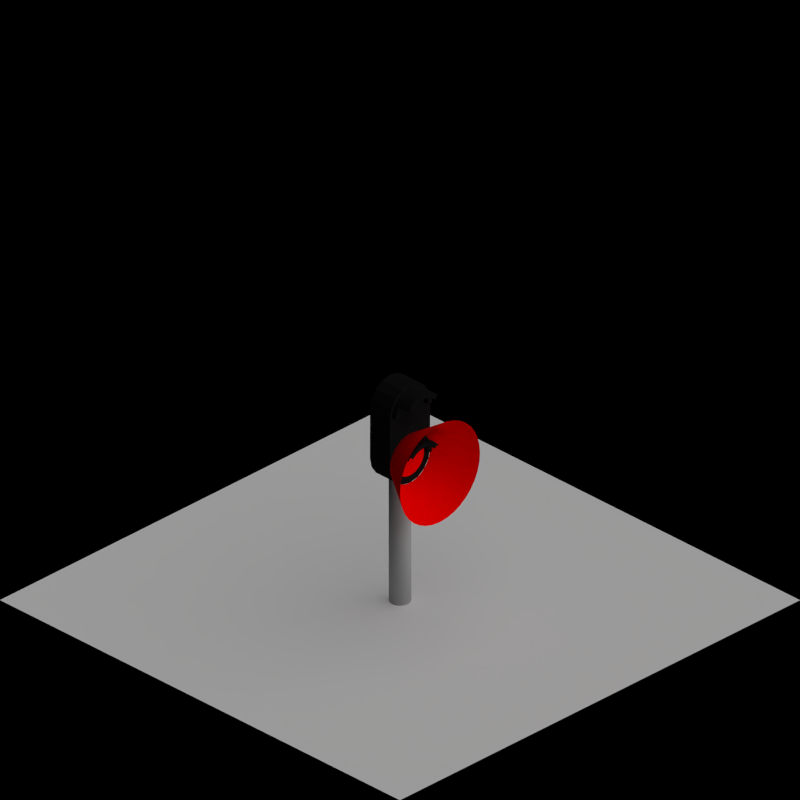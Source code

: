 # Source: electric_lr.blend  (saved by Blender 2.63.0; exported with 4.5.12 LTS)
import bpy
from mathutils import Matrix  # noqa: F401  (used for matrix-valued properties, if any)

bpy.ops.wm.read_factory_settings(use_empty=True)
scene = bpy.context.scene
scene.name = 'Scene'

# ---- collections
col_collection_1 = bpy.data.collections.new('Collection 1'); scene.collection.children.link(col_collection_1)
col_collection_2 = bpy.data.collections.new('Collection 2'); scene.collection.children.link(col_collection_2)

# ---- materials (node trees are filled in below, after node groups)
mat_special_shadowonly = bpy.data.materials.new('Special_ShadowOnly')
mat_paint_black = bpy.data.materials.new('Paint_Black')
mat_paint_black.alpha_threshold = 0.0
mat_paint_black.use_transparent_shadow = False
mat_paint_black.diffuse_color = (0.008075, 0.008075, 0.008075, 1.0)
mat_paint_black.roughness = 0.5
mat_paint_black.line_color = (0.0, 0.0, 0.0, 1.0)
mat_shadeless_red = bpy.data.materials.new('Shadeless_Red')
mat_shadeless_red.alpha_threshold = 0.0
mat_shadeless_red.use_transparent_shadow = False
mat_shadeless_red.diffuse_color = (1.0, 0.0, 0.0, 1.0)
mat_shadeless_red.roughness = 0.5
mat_shadeless_red.line_color = (0.0, 0.0, 0.0, 1.0)
mat_glow_red = bpy.data.materials.new('Glow_Red')
mat_glow_red.alpha_threshold = 0.0
mat_glow_red.use_transparent_shadow = False
mat_glow_red.diffuse_color = (1.0, 0.0, 0.0, 1.0)
mat_glow_red.roughness = 0.5
mat_glow_red.line_color = (0.0, 0.0, 0.0, 0.2)
mat_shadeless_green = bpy.data.materials.new('Shadeless_Green')
mat_shadeless_green.alpha_threshold = 0.0
mat_shadeless_green.use_transparent_shadow = False
mat_shadeless_green.diffuse_color = (0.0, 1.0, 0.0, 1.0)
mat_shadeless_green.roughness = 0.5
mat_shadeless_green.line_color = (0.0, 0.0, 0.0, 1.0)
mat_glow_green = bpy.data.materials.new('Glow_Green')
mat_glow_green.alpha_threshold = 0.0
mat_glow_green.use_transparent_shadow = False
mat_glow_green.diffuse_color = (0.0, 1.0, 0.0, 1.0)
mat_glow_green.roughness = 0.5
mat_glow_green.line_color = (0.0, 0.0, 0.0, 0.2)
mat_rail_steelshiny = bpy.data.materials.new('Rail_SteelShiny')
mat_rail_steelshiny.alpha_threshold = 0.0
mat_rail_steelshiny.use_transparent_shadow = False
mat_rail_steelshiny.diffuse_color = (0.402, 0.402, 0.402, 1.0)
mat_rail_steelshiny.roughness = 0.5
mat_rail_steelshiny.line_color = (0.0, 0.0, 0.0, 1.0)
mat_paint_graymid = bpy.data.materials.new('Paint_GrayMid')
mat_paint_graymid.alpha_threshold = 0.0
mat_paint_graymid.use_transparent_shadow = False
mat_paint_graymid.diffuse_color = (0.5, 0.5, 0.5, 1.0)
mat_paint_graymid.roughness = 0.5
mat_paint_graymid.line_color = (0.0, 0.0, 0.0, 1.0)
mat_paint_red = bpy.data.materials.new('Paint_Red')
mat_paint_red.alpha_threshold = 0.0
mat_paint_red.use_transparent_shadow = False
mat_paint_red.diffuse_color = (1.0, 0.0, 0.0, 1.0)
mat_paint_red.roughness = 0.5
mat_paint_red.line_color = (0.0, 0.0, 0.0, 1.0)
mat_paint_white = bpy.data.materials.new('Paint_White')
mat_paint_white.alpha_threshold = 0.0
mat_paint_white.use_transparent_shadow = False
mat_paint_white.diffuse_color = (1.0, 1.0, 1.0, 1.0)
mat_paint_white.roughness = 0.5
mat_paint_white.line_color = (0.0, 0.0, 0.0, 1.0)
mat_paint_yellow = bpy.data.materials.new('Paint_Yellow')
mat_paint_yellow.alpha_threshold = 0.0
mat_paint_yellow.use_transparent_shadow = False
mat_paint_yellow.diffuse_color = (1.0, 1.0, 0.0, 1.0)
mat_paint_yellow.roughness = 0.5
mat_paint_yellow.line_color = (0.0, 0.0, 0.0, 1.0)

# ---- material node trees

# ---- world
world_world = bpy.data.worlds.new('World'); scene.world = world_world
world_world.color = (0.0, 0.0, 0.0)
world_world.use_sun_shadow = False
world_world.sun_shadow_jitter_overblur = 0.0
world_world.cycles.sampling_method = 'MANUAL'
world_world.cycles.sample_map_resolution = 256
world_world.light_settings.ao_factor = 0.5

# ---- cameras
cam_camera = bpy.data.cameras.new('Camera')
cam_camera.type = 'ORTHO'
cam_camera.clip_end = 100.0
cam_camera.lens = 35.0
cam_camera.sensor_width = 32.0
cam_camera.sensor_height = 18.0
cam_camera.ortho_scale = 2.828
cam_camera.dof.focus_distance = 0.0
cam_camera.dof.aperture_fstop = 128.0

# ---- lights
light_lamp = bpy.data.lights.new('Lamp', 'SUN')
light_lamp.transmission_factor = 0.0
light_lamp.cutoff_distance = 30.0
light_lamp.use_shadow = False
light_lamp.angle = 1.571
light_lamp.energy = 1.0
light_lamp.shadow_buffer_clip_start = 1.001
light_lamp.shadow_soft_size = 1.0
light_lamp.shadow_cascade_max_distance = 1000.0
light_lamp.cycles.use_multiple_importance_sampling = False
light_lamp_001 = bpy.data.lights.new('Lamp.001', 'SUN')
light_lamp_001.transmission_factor = 0.0
light_lamp_001.cutoff_distance = 30.0
light_lamp_001.angle = 1.571
light_lamp_001.energy = 1.0
light_lamp_001.shadow_buffer_clip_start = 1.001
light_lamp_001.shadow_soft_size = 1.0
light_lamp_001.shadow_cascade_max_distance = 1000.0
light_lamp_001.cycles.use_multiple_importance_sampling = False

# ---- meshes
me_plane_002 = bpy.data.meshes.new('Plane.002')
me_plane_002.from_pydata([(1.0, -1.0, 0.0), (-1.0, -1.0, 0.0), (1.0, 1.0, 0.0), (-1.0, 1.0, 0.0)], [], [(2, 3, 1, 0)])
me_plane_002.materials.append(mat_special_shadowonly)
me_plane_002.use_remesh_preserve_volume = False
me_plane_002.use_remesh_preserve_attributes = False
me_plane_002.use_mirror_vertex_groups = False
me_plane_002.update()
me_plane_004 = bpy.data.meshes.new('Plane.004')
me_plane_004.from_pydata([(-0.07, 0.05, 2.98e-08), (-0.09, 0.05, 2.98e-08), (-0.07, 0.07, 2.98e-08), (-0.09, 0.07, 2.98e-08), (-0.06894, 0.05, 0.01216), (-0.08863, 0.05, 0.01563), (-0.06894, 0.07, 0.01216), (-0.08863, 0.07, 0.01563), (-0.06578, 0.05, 0.02394), (-0.08457, 0.05, 0.03078), (-0.06578, 0.07, 0.02394), (-0.08457, 0.07, 0.03078), (-0.06062, 0.05, 0.035), (-0.07794, 0.05, 0.045), (-0.06062, 0.07, 0.035), (-0.07794, 0.07, 0.045), (-0.05362, 0.05, 0.045), (-0.06894, 0.05, 0.05785), (-0.05362, 0.07, 0.045), (-0.06894, 0.07, 0.05785), (-0.045, 0.05, 0.05362), (-0.05785, 0.05, 0.06894), (-0.045, 0.07, 0.05362), (-0.05785, 0.07, 0.06894), (-0.035, 0.05, 0.06062), (-0.045, 0.05, 0.07794), (-0.035, 0.07, 0.06062), (-0.045, 0.07, 0.07794), (-0.02394, 0.05, 0.06578), (-0.03078, 0.05, 0.08457), (-0.02394, 0.07, 0.06578), (-0.03078, 0.07, 0.08457), (-0.01563, 0.05, 0.08863), (-0.01216, 0.07, 0.06894), (-0.01563, 0.07, 0.08863), (-7.451e-09, 0.05, 0.09), (2.98e-08, 0.07, 0.07), (-2.608e-08, 0.07, 0.09), (0.01216, 0.05, 0.06894), (0.01563, 0.05, 0.08863), (0.01216, 0.07, 0.06894), (0.01563, 0.07, 0.08863), (0.02394, 0.05, 0.06578), (0.03078, 0.05, 0.08457), (0.02394, 0.07, 0.06578), (0.03078, 0.07, 0.08457), (0.035, 0.05, 0.06062), (0.045, 0.05, 0.07794), (0.035, 0.07, 0.06062), (0.045, 0.07, 0.07794), (0.045, 0.05, 0.05362), (0.05785, 0.05, 0.06894), (0.045, 0.07, 0.05362), (0.05785, 0.07, 0.06894), (0.05362, 0.05, 0.045), (0.06894, 0.05, 0.05785), (0.05362, 0.07, 0.045), (0.06894, 0.07, 0.05785), (0.06062, 0.05, 0.035), (0.07794, 0.05, 0.045), (0.06062, 0.07, 0.035), (0.07794, 0.07, 0.045), (0.08457, 0.05, 0.03078), (0.06578, 0.07, 0.02394), (0.08457, 0.07, 0.03078), (0.08863, 0.05, 0.01563), (0.06894, 0.07, 0.01216), (0.08863, 0.07, 0.01563), (0.07, 0.05, -5.96e-08), (0.09, 0.05, 2.98e-08), (0.07, 0.07, -2.98e-08), (0.09, 0.07, 2.98e-08), (-0.07794, 0.12, 0.045), (-0.05362, 0.12, 0.045), (-0.06894, 0.12, 0.05785), (-0.045, 0.12, 0.05362), (-0.05785, 0.12, 0.06894), (-0.035, 0.12, 0.06062), (-0.045, 0.12, 0.07794), (-0.02394, 0.12, 0.06578), (-0.03078, 0.12, 0.08457), (-0.01216, 0.12, 0.06894), (-0.01563, 0.12, 0.08863), (2.98e-08, 0.12, 0.07), (-2.608e-08, 0.12, 0.09), (0.01216, 0.12, 0.06894), (0.01563, 0.12, 0.08863), (0.02394, 0.12, 0.06578), (0.03078, 0.12, 0.08457), (0.035, 0.12, 0.06062), (0.045, 0.12, 0.07794), (0.045, 0.12, 0.05362), (0.05785, 0.12, 0.06894), (0.05362, 0.12, 0.045), (0.06894, 0.12, 0.05785), (0.07794, 0.12, 0.045), (0.06578, 0.05, 0.02394), (0.06894, 0.05, 0.01216), (0.06894, 0.05, -0.01216), (0.06578, 0.05, -0.02394), (0.06062, 0.05, -0.035), (0.05362, 0.05, -0.045), (0.045, 0.05, -0.05362), (0.035, 0.05, -0.06062), (0.02394, 0.05, -0.06578), (0.01216, 0.05, -0.06894), (-6.24e-08, 0.05, -0.07), (-0.01216, 0.05, -0.06894), (-0.02394, 0.05, -0.06578), (-7.17e-08, 0.07, 0.0), (-0.035, 0.05, -0.06062), (-0.045, 0.05, -0.05362), (-0.05362, 0.05, -0.04499), (-0.06062, 0.05, -0.035), (-0.06578, 0.05, -0.02394), (-0.06894, 0.05, -0.01216), (-0.01216, 0.05, 0.06894), (1.229e-07, 0.05, 0.07)], [], [(2, 0, 1, 3), (6, 7, 11, 10), (2, 3, 7, 6), (3, 1, 5, 7), (0, 2, 6, 4), (4, 5, 1, 0), (12, 13, 9, 8), (7, 5, 9, 11), (4, 6, 10, 8), (8, 9, 5, 4), (12, 14, 18, 16), (10, 11, 15, 14), (11, 9, 13, 15), (8, 10, 14, 12), (19, 17, 21, 23), (16, 17, 13, 12), (14, 15, 19, 18), (15, 13, 17, 19), (23, 21, 25, 27), (16, 18, 22, 20), (20, 21, 17, 16), (37, 41, 86, 84), (30, 26, 77, 79), (20, 22, 26, 24), (24, 25, 21, 20), (33, 30, 79, 81), (27, 25, 29, 31), (24, 26, 30, 28), (28, 29, 25, 24), (81, 83, 36, 33), (31, 29, 32, 34), (76, 74, 19, 23), (34, 32, 35, 37), (41, 39, 43, 45), (27, 31, 80, 78), (37, 35, 39, 41), (57, 61, 95, 94), (38, 40, 44, 42), (42, 43, 39, 38), (48, 44, 87, 89), (31, 34, 82, 80), (45, 43, 47, 49), (42, 44, 48, 46), (46, 47, 43, 42), (54, 55, 51, 50), (49, 47, 51, 53), (46, 48, 52, 50), (50, 51, 47, 46), (54, 56, 60, 58), (15, 19, 74, 72), (53, 51, 55, 57), (50, 52, 56, 54), (61, 59, 62, 64), (58, 59, 55, 54), (56, 57, 61, 60), (57, 55, 59, 61), (64, 62, 65, 67), (60, 61, 64, 63), (66, 67, 71, 70), (63, 64, 67, 66), (70, 71, 69, 68), (67, 65, 69, 71), (73, 74, 76, 75), (77, 78, 80, 79), (75, 76, 78, 77), (79, 80, 82, 81), (81, 82, 84, 83), (83, 84, 86, 85), (87, 88, 90, 89), (85, 86, 88, 87), (89, 90, 92, 91), (91, 92, 94, 93), (53, 57, 94, 92), (93, 94, 57, 56), (73, 75, 22, 18), (49, 53, 92, 90), (88, 86, 41, 45), (56, 52, 91, 93), (52, 48, 89, 91), (85, 87, 44, 40), (78, 76, 23, 27), (83, 85, 40, 36), (34, 37, 84, 82), (18, 19, 74, 73), (45, 49, 90, 88), (75, 77, 26, 22), (116, 32, 29, 28), (116, 33, 36, 117), (28, 30, 33, 116), (117, 36, 40, 38), (117, 35, 32, 116), (38, 39, 35, 117), (58, 60, 63, 96), (96, 62, 59, 58), (96, 63, 66, 97), (97, 65, 62, 96), (97, 66, 70, 68), (68, 69, 65, 97), (117, 109, 38), (38, 109, 42), (42, 109, 46), (46, 109, 50), (50, 109, 54), (54, 109, 58), (58, 109, 96), (96, 109, 97), (97, 109, 68), (68, 109, 98), (98, 109, 99), (99, 109, 100), (100, 109, 101), (101, 109, 102), (102, 109, 103), (103, 109, 104), (104, 109, 105), (105, 109, 106), (106, 109, 107), (107, 109, 108), (108, 109, 110), (110, 109, 111), (111, 109, 112), (112, 109, 113), (113, 109, 114), (114, 109, 115), (115, 109, 0), (0, 109, 4), (4, 109, 8), (8, 109, 12), (12, 109, 16), (16, 109, 20), (20, 109, 24), (24, 109, 28), (28, 109, 116), (116, 109, 117)])
me_plane_004.materials.append(mat_paint_black)
me_plane_004.use_remesh_preserve_volume = False
me_plane_004.use_remesh_preserve_attributes = False
me_plane_004.use_mirror_vertex_groups = False
me_plane_004.update()
me_cube_008 = bpy.data.meshes.new('Cube.008')
me_cube_008.from_pydata([(0.0996, -0.05, 0.0003631), (0.0996, 0.05, 0.0003632), (-0.1004, 0.05, 0.0003632), (-0.1004, -0.05, 0.0003632), (0.0996, -0.05, -0.09964), (0.0996, 0.05, -0.09964), (-0.1004, 0.05, -0.09964), (-0.1004, -0.05, -0.09964), (-0.0003964, 0.05, -0.09964), (-0.0003964, -0.05, -0.09964), (-0.0003964, -0.05, 0.0003631), (0.09199, -0.05, 0.03863), (0.09199, 0.05, 0.03863), (0.07031, -0.05, 0.07107), (0.07031, 0.05, 0.07107), (-0.0003963, 0.05, 0.0003632), (0.03787, -0.05, 0.09275), (0.03787, 0.05, 0.09275), (-0.0003963, -0.05, 0.1004), (-0.0003963, 0.05, 0.1004), (-0.03866, -0.05, 0.09275), (-0.03866, 0.05, 0.09275), (-0.07111, -0.05, 0.07107), (-0.07111, 0.05, 0.07107), (-0.09278, -0.05, 0.03863), (-0.09278, 0.05, 0.03863)], [], [(7, 6, 8, 9), (12, 11, 0, 1), (7, 9, 10, 3), (9, 8, 5, 4), (9, 4, 0, 10), (6, 7, 3, 2), (4, 5, 1, 0), (14, 13, 11, 12), (17, 16, 13, 14), (19, 18, 16, 17), (21, 20, 18, 19), (25, 24, 22, 23), (23, 22, 20, 21), (15, 12, 1), (5, 8, 15, 1), (8, 6, 2, 15), (10, 0, 11), (15, 14, 12), (10, 11, 13), (10, 16, 18), (15, 17, 14), (10, 13, 16), (15, 21, 19), (15, 19, 17), (15, 23, 21), (10, 18, 20), (10, 20, 22), (15, 25, 23), (10, 22, 24), (2, 3, 24, 25), (15, 2, 25), (10, 24, 3)])
me_cube_008.materials.append(mat_paint_black)
me_cube_008.use_remesh_preserve_volume = False
me_cube_008.use_remesh_preserve_attributes = False
me_cube_008.use_mirror_vertex_groups = False
me_cube_008.update()
me_cube_009 = bpy.data.meshes.new('Cube.009')
me_cube_009.from_pydata([(-0.1, -0.05, 0.0), (-0.1, 0.05, 0.0), (-0.1, -0.05, 0.1), (-0.1, 0.05, 0.1), (0.1, 0.05, 0.1), (0.1, -0.05, 0.1), (0.0, 0.05, 0.1), (0.0, -0.05, 0.1), (-0.09239, -0.05, -0.03827), (-0.09239, 0.05, -0.03827), (-0.07071, -0.05, -0.07071), (-0.07071, 0.05, -0.07071), (-0.03827, -0.05, -0.09239), (-0.03827, 0.05, -0.09239), (-9.313e-08, -0.05, -0.1), (-7.078e-08, 0.05, -0.1), (0.03827, -0.05, -0.09239), (0.03827, 0.05, -0.09239), (0.07071, -0.05, -0.07071), (0.07071, 0.05, -0.07071), (-9.05e-08, -0.05, -1.192e-07), (0.09239, -0.05, -0.03827), (0.09239, 0.05, -0.03827), (0.1, -0.05, -1.192e-07), (0.1, 0.05, -5.96e-08), (-4.221e-08, 0.05, -1.192e-07)], [], [(2, 3, 1, 0), (7, 6, 3, 2), (9, 8, 0, 1), (5, 4, 6, 7), (11, 10, 8, 9), (13, 12, 10, 11), (15, 14, 12, 13), (17, 16, 14, 15), (22, 21, 18, 19), (19, 18, 16, 17), (24, 23, 21, 22), (6, 4, 24, 25), (4, 5, 23, 24), (7, 2, 0, 20), (3, 6, 25, 1), (5, 7, 20, 23), (25, 9, 1), (20, 0, 8), (25, 11, 9), (20, 8, 10), (20, 12, 14), (25, 13, 11), (20, 10, 12), (25, 17, 15), (25, 15, 13), (25, 19, 17), (20, 14, 16), (20, 16, 18), (25, 22, 19), (20, 18, 21), (25, 24, 22), (20, 21, 23)])
me_cube_009.materials.append(mat_paint_black)
me_cube_009.use_remesh_preserve_volume = False
me_cube_009.use_remesh_preserve_attributes = False
me_cube_009.use_mirror_vertex_groups = False
me_cube_009.update()
me_plane_006 = bpy.data.meshes.new('Plane.006')
me_plane_006.from_pydata([(-0.07, 0.05, 2.98e-08), (-0.09, 0.05, 2.98e-08), (-0.07, 0.07, 2.98e-08), (-0.09, 0.07, 2.98e-08), (-0.06894, 0.05, 0.01216), (-0.08863, 0.05, 0.01563), (-0.06894, 0.07, 0.01216), (-0.08863, 0.07, 0.01563), (-0.06578, 0.05, 0.02394), (-0.08457, 0.05, 0.03078), (-0.06578, 0.07, 0.02394), (-0.08457, 0.07, 0.03078), (-0.06062, 0.05, 0.035), (-0.07794, 0.05, 0.045), (-0.06062, 0.07, 0.035), (-0.07794, 0.07, 0.045), (-0.05362, 0.05, 0.045), (-0.06894, 0.05, 0.05785), (-0.05362, 0.07, 0.045), (-0.06894, 0.07, 0.05785), (-0.045, 0.05, 0.05362), (-0.05785, 0.05, 0.06894), (-0.045, 0.07, 0.05362), (-0.05785, 0.07, 0.06894), (-0.035, 0.05, 0.06062), (-0.045, 0.05, 0.07794), (-0.035, 0.07, 0.06062), (-0.045, 0.07, 0.07794), (-0.02394, 0.05, 0.06578), (-0.03078, 0.05, 0.08457), (-0.02394, 0.07, 0.06578), (-0.03078, 0.07, 0.08457), (-0.01563, 0.05, 0.08863), (-0.01216, 0.07, 0.06894), (-0.01563, 0.07, 0.08863), (-7.451e-09, 0.05, 0.09), (2.98e-08, 0.07, 0.07), (-2.608e-08, 0.07, 0.09), (0.01216, 0.05, 0.06894), (0.01563, 0.05, 0.08863), (0.01216, 0.07, 0.06894), (0.01563, 0.07, 0.08863), (0.02394, 0.05, 0.06578), (0.03078, 0.05, 0.08457), (0.02394, 0.07, 0.06578), (0.03078, 0.07, 0.08457), (0.035, 0.05, 0.06062), (0.045, 0.05, 0.07794), (0.035, 0.07, 0.06062), (0.045, 0.07, 0.07794), (0.045, 0.05, 0.05362), (0.05785, 0.05, 0.06894), (0.045, 0.07, 0.05362), (0.05785, 0.07, 0.06894), (0.05362, 0.05, 0.045), (0.06894, 0.05, 0.05785), (0.05362, 0.07, 0.045), (0.06894, 0.07, 0.05785), (0.06062, 0.05, 0.035), (0.07794, 0.05, 0.045), (0.06062, 0.07, 0.035), (0.07794, 0.07, 0.045), (0.08457, 0.05, 0.03078), (0.06578, 0.07, 0.02394), (0.08457, 0.07, 0.03078), (0.08863, 0.05, 0.01563), (0.06894, 0.07, 0.01216), (0.08863, 0.07, 0.01563), (0.07, 0.05, -5.96e-08), (0.09, 0.05, 2.98e-08), (0.07, 0.07, -2.98e-08), (0.09, 0.07, 2.98e-08), (-0.07794, 0.12, 0.045), (-0.05362, 0.12, 0.045), (-0.06894, 0.12, 0.05785), (-0.045, 0.12, 0.05362), (-0.05785, 0.12, 0.06894), (-0.035, 0.12, 0.06062), (-0.045, 0.12, 0.07794), (-0.02394, 0.12, 0.06578), (-0.03078, 0.12, 0.08457), (-0.01216, 0.12, 0.06894), (-0.01563, 0.12, 0.08863), (2.98e-08, 0.12, 0.07), (-2.608e-08, 0.12, 0.09), (0.01216, 0.12, 0.06894), (0.01563, 0.12, 0.08863), (0.02394, 0.12, 0.06578), (0.03078, 0.12, 0.08457), (0.035, 0.12, 0.06062), (0.045, 0.12, 0.07794), (0.045, 0.12, 0.05362), (0.05785, 0.12, 0.06894), (0.05362, 0.12, 0.045), (0.06894, 0.12, 0.05785), (0.07794, 0.12, 0.045), (0.06578, 0.05, 0.02394), (0.06894, 0.05, 0.01216), (0.06894, 0.05, -0.01216), (0.06578, 0.05, -0.02394), (0.06062, 0.05, -0.035), (0.05362, 0.05, -0.045), (0.045, 0.05, -0.05362), (0.035, 0.05, -0.06062), (0.02394, 0.05, -0.06578), (0.01216, 0.05, -0.06894), (-6.24e-08, 0.05, -0.07), (-0.01216, 0.05, -0.06894), (-0.02394, 0.05, -0.06578), (-7.17e-08, 0.07, 0.0), (-0.035, 0.05, -0.06062), (-0.045, 0.05, -0.05362), (-0.05362, 0.05, -0.04499), (-0.06062, 0.05, -0.035), (-0.06578, 0.05, -0.02394), (-0.06894, 0.05, -0.01216), (-0.01216, 0.05, 0.06894), (1.229e-07, 0.05, 0.07), (0.09848, 0.05, -0.01736), (0.197, 0.2, -0.03473), (0.09397, 0.05, -0.0342), (0.1879, 0.2, -0.0684), (0.0866, 0.05, -0.05), (0.1732, 0.2, -0.1), (0.0766, 0.05, -0.06428), (0.1532, 0.2, -0.1286), (0.06428, 0.05, -0.0766), (0.1286, 0.2, -0.1532), (0.05, 0.05, -0.0866), (0.1, 0.2, -0.1732), (0.0342, 0.05, -0.09397), (0.0684, 0.2, -0.1879), (0.01736, 0.05, -0.09848), (0.03473, 0.2, -0.197), (-4.098e-08, 0.05, -0.1), (-3.725e-08, 0.2, -0.2), (-0.01736, 0.05, -0.09848), (-0.03473, 0.2, -0.197), (-0.0342, 0.05, -0.09397), (-0.0684, 0.2, -0.1879), (-0.05, 0.05, -0.0866), (-0.1, 0.2, -0.1732), (-0.06428, 0.05, -0.0766), (-0.1286, 0.2, -0.1532), (-0.0766, 0.05, -0.06428), (-0.1532, 0.2, -0.1286), (-0.0866, 0.05, -0.05), (-0.1732, 0.2, -0.1), (-0.09397, 0.05, -0.0342), (-0.1879, 0.2, -0.0684), (-0.09848, 0.05, -0.01736), (-0.197, 0.2, -0.03473), (-0.1, 0.05, 8.941e-08), (-0.2, 0.2, 8.941e-08), (-0.09848, 0.05, 0.01736), (-0.197, 0.2, 0.03473), (-0.09397, 0.05, 0.0342), (-0.1879, 0.2, 0.0684), (-0.0866, 0.05, 0.05), (-0.1732, 0.2, 0.1), (-0.0766, 0.05, 0.06428), (-0.1532, 0.2, 0.1286), (-0.06428, 0.05, 0.0766), (-0.1286, 0.2, 0.1532), (-0.05, 0.05, 0.0866), (-0.1, 0.2, 0.1732), (-0.0342, 0.05, 0.09397), (-0.0684, 0.2, 0.1879), (-0.01736, 0.05, 0.09848), (-0.03473, 0.2, 0.197), (6.333e-08, 0.05, 0.1), (1.229e-07, 0.2, 0.2), (0.01736, 0.05, 0.09848), (0.03473, 0.2, 0.197), (0.0342, 0.05, 0.09397), (0.0684, 0.2, 0.1879), (0.05, 0.05, 0.0866), (0.1, 0.2, 0.1732), (0.06428, 0.05, 0.0766), (0.1286, 0.2, 0.1532), (0.0766, 0.05, 0.06428), (0.1532, 0.2, 0.1286), (0.0866, 0.05, 0.05), (0.1732, 0.2, 0.1), (0.09397, 0.05, 0.0342), (0.1879, 0.2, 0.0684), (0.09848, 0.05, 0.01736), (0.197, 0.2, 0.03473), (0.1, 0.05, -5.96e-08), (0.2, 0.2, -8.941e-08)], [], [(2, 0, 1, 3), (6, 7, 11, 10), (2, 3, 7, 6), (3, 1, 5, 7), (0, 2, 6, 4), (4, 5, 1, 0), (12, 13, 9, 8), (7, 5, 9, 11), (4, 6, 10, 8), (8, 9, 5, 4), (12, 14, 18, 16), (10, 11, 15, 14), (11, 9, 13, 15), (8, 10, 14, 12), (19, 17, 21, 23), (16, 17, 13, 12), (14, 15, 19, 18), (15, 13, 17, 19), (23, 21, 25, 27), (16, 18, 22, 20), (20, 21, 17, 16), (37, 41, 86, 84), (30, 26, 77, 79), (20, 22, 26, 24), (24, 25, 21, 20), (33, 30, 79, 81), (27, 25, 29, 31), (24, 26, 30, 28), (28, 29, 25, 24), (81, 83, 36, 33), (31, 29, 32, 34), (76, 74, 19, 23), (34, 32, 35, 37), (41, 39, 43, 45), (27, 31, 80, 78), (37, 35, 39, 41), (57, 61, 95, 94), (38, 40, 44, 42), (42, 43, 39, 38), (48, 44, 87, 89), (31, 34, 82, 80), (45, 43, 47, 49), (42, 44, 48, 46), (46, 47, 43, 42), (54, 55, 51, 50), (49, 47, 51, 53), (46, 48, 52, 50), (50, 51, 47, 46), (54, 56, 60, 58), (15, 19, 74, 72), (53, 51, 55, 57), (50, 52, 56, 54), (61, 59, 62, 64), (58, 59, 55, 54), (56, 57, 61, 60), (57, 55, 59, 61), (64, 62, 65, 67), (60, 61, 64, 63), (66, 67, 71, 70), (63, 64, 67, 66), (70, 71, 69, 68), (67, 65, 69, 71), (73, 74, 76, 75), (77, 78, 80, 79), (75, 76, 78, 77), (79, 80, 82, 81), (81, 82, 84, 83), (83, 84, 86, 85), (87, 88, 90, 89), (85, 86, 88, 87), (89, 90, 92, 91), (91, 92, 94, 93), (53, 57, 94, 92), (93, 94, 57, 56), (73, 75, 22, 18), (49, 53, 92, 90), (88, 86, 41, 45), (56, 52, 91, 93), (52, 48, 89, 91), (85, 87, 44, 40), (78, 76, 23, 27), (83, 85, 40, 36), (34, 37, 84, 82), (18, 19, 74, 73), (45, 49, 90, 88), (75, 77, 26, 22), (116, 32, 29, 28), (116, 33, 36, 117), (28, 30, 33, 116), (117, 36, 40, 38), (117, 35, 32, 116), (38, 39, 35, 117), (58, 60, 63, 96), (96, 62, 59, 58), (96, 63, 66, 97), (97, 65, 62, 96), (97, 66, 70, 68), (68, 69, 65, 97), (117, 109, 38), (38, 109, 42), (42, 109, 46), (46, 109, 50), (50, 109, 54), (54, 109, 58), (58, 109, 96), (96, 109, 97), (97, 109, 68), (68, 109, 98), (98, 109, 99), (99, 109, 100), (100, 109, 101), (101, 109, 102), (102, 109, 103), (103, 109, 104), (104, 109, 105), (105, 109, 106), (106, 109, 107), (107, 109, 108), (108, 109, 110), (110, 109, 111), (111, 109, 112), (112, 109, 113), (113, 109, 114), (114, 109, 115), (115, 109, 0), (0, 109, 4), (4, 109, 8), (8, 109, 12), (12, 109, 16), (16, 109, 20), (20, 109, 24), (24, 109, 28), (28, 109, 116), (116, 109, 117), (118, 119, 121, 120), (120, 121, 123, 122), (122, 123, 125, 124), (124, 125, 127, 126), (126, 127, 129, 128), (128, 129, 131, 130), (130, 131, 133, 132), (132, 133, 135, 134), (134, 135, 137, 136), (136, 137, 139, 138), (138, 139, 141, 140), (140, 141, 143, 142), (142, 143, 145, 144), (144, 145, 147, 146), (146, 147, 149, 148), (148, 149, 151, 150), (150, 151, 153, 152), (152, 153, 155, 154), (154, 155, 157, 156), (156, 157, 159, 158), (158, 159, 161, 160), (160, 161, 163, 162), (162, 163, 165, 164), (164, 165, 167, 166), (166, 167, 169, 168), (168, 169, 171, 170), (170, 171, 173, 172), (172, 173, 175, 174), (174, 175, 177, 176), (176, 177, 179, 178), (178, 179, 181, 180), (180, 181, 183, 182), (182, 183, 185, 184), (184, 185, 187, 186), (186, 187, 189, 188), (188, 189, 119, 118)])
me_plane_006.polygons.foreach_set('material_index', [0, 0, 0, 0, 0, 0, 0, 0, 0, 0, 0, 0, 0, 0, 0, 0, 0, 0, 0, 0, 0, 0, 0, 0, 0, 0, 0, 0, 0, 0, 0, 0, 0, 0, 0, 0, 0, 0, 0, 0, 0, 0, 0, 0, 0, 0, 0, 0, 0, 0, 0, 0, 0, 0, 0, 0, 0, 0, 0, 0, 0, 0, 0, 0, 0, 0, 0, 0, 0, 0, 0, 0, 0, 0, 0, 0, 0, 0, 0, 0, 0, 0, 0, 0, 0, 0, 0, 0, 0, 0, 0, 0, 0, 0, 0, 0, 0, 0, 1, 1, 1, 1, 1, 1, 1, 1, 1, 1, 1, 1, 1, 1, 1, 1, 1, 1, 1, 1, 1, 1, 1, 1, 1, 1, 1, 1, 1, 1, 1, 1, 1, 1, 1, 1, 2, 2, 2, 2, 2, 2, 2, 2, 2, 2, 2, 2, 2, 2, 2, 2, 2, 2, 2, 2, 2, 2, 2, 2, 2, 2, 2, 2, 2, 2, 2, 2, 2, 2, 2, 2])
me_plane_006.materials.append(mat_paint_black)
me_plane_006.materials.append(mat_shadeless_red)
me_plane_006.materials.append(mat_glow_red)
me_plane_006.use_remesh_preserve_volume = False
me_plane_006.use_remesh_preserve_attributes = False
me_plane_006.use_mirror_vertex_groups = False
me_plane_006.update()
me_plane_005 = bpy.data.meshes.new('Plane.005')
me_plane_005.from_pydata([(-0.07, 0.05, 2.98e-08), (-0.09, 0.05, 2.98e-08), (-0.07, 0.07, 2.98e-08), (-0.09, 0.07, 2.98e-08), (-0.06894, 0.05, 0.01216), (-0.08863, 0.05, 0.01563), (-0.06894, 0.07, 0.01216), (-0.08863, 0.07, 0.01563), (-0.06578, 0.05, 0.02394), (-0.08457, 0.05, 0.03078), (-0.06578, 0.07, 0.02394), (-0.08457, 0.07, 0.03078), (-0.06062, 0.05, 0.035), (-0.07794, 0.05, 0.045), (-0.06062, 0.07, 0.035), (-0.07794, 0.07, 0.045), (-0.05362, 0.05, 0.045), (-0.06894, 0.05, 0.05785), (-0.05362, 0.07, 0.045), (-0.06894, 0.07, 0.05785), (-0.045, 0.05, 0.05362), (-0.05785, 0.05, 0.06894), (-0.045, 0.07, 0.05362), (-0.05785, 0.07, 0.06894), (-0.035, 0.05, 0.06062), (-0.045, 0.05, 0.07794), (-0.035, 0.07, 0.06062), (-0.045, 0.07, 0.07794), (-0.02394, 0.05, 0.06578), (-0.03078, 0.05, 0.08457), (-0.02394, 0.07, 0.06578), (-0.03078, 0.07, 0.08457), (-0.01563, 0.05, 0.08863), (-0.01216, 0.07, 0.06894), (-0.01563, 0.07, 0.08863), (-7.451e-09, 0.05, 0.09), (2.98e-08, 0.07, 0.07), (-2.608e-08, 0.07, 0.09), (0.01216, 0.05, 0.06894), (0.01563, 0.05, 0.08863), (0.01216, 0.07, 0.06894), (0.01563, 0.07, 0.08863), (0.02394, 0.05, 0.06578), (0.03078, 0.05, 0.08457), (0.02394, 0.07, 0.06578), (0.03078, 0.07, 0.08457), (0.035, 0.05, 0.06062), (0.045, 0.05, 0.07794), (0.035, 0.07, 0.06062), (0.045, 0.07, 0.07794), (0.045, 0.05, 0.05362), (0.05785, 0.05, 0.06894), (0.045, 0.07, 0.05362), (0.05785, 0.07, 0.06894), (0.05362, 0.05, 0.045), (0.06894, 0.05, 0.05785), (0.05362, 0.07, 0.045), (0.06894, 0.07, 0.05785), (0.06062, 0.05, 0.035), (0.07794, 0.05, 0.045), (0.06062, 0.07, 0.035), (0.07794, 0.07, 0.045), (0.08457, 0.05, 0.03078), (0.06578, 0.07, 0.02394), (0.08457, 0.07, 0.03078), (0.08863, 0.05, 0.01563), (0.06894, 0.07, 0.01216), (0.08863, 0.07, 0.01563), (0.07, 0.05, -5.96e-08), (0.09, 0.05, 2.98e-08), (0.07, 0.07, -2.98e-08), (0.09, 0.07, 2.98e-08), (-0.07794, 0.12, 0.045), (-0.05362, 0.12, 0.045), (-0.06894, 0.12, 0.05785), (-0.045, 0.12, 0.05362), (-0.05785, 0.12, 0.06894), (-0.035, 0.12, 0.06062), (-0.045, 0.12, 0.07794), (-0.02394, 0.12, 0.06578), (-0.03078, 0.12, 0.08457), (-0.01216, 0.12, 0.06894), (-0.01563, 0.12, 0.08863), (2.98e-08, 0.12, 0.07), (-2.608e-08, 0.12, 0.09), (0.01216, 0.12, 0.06894), (0.01563, 0.12, 0.08863), (0.02394, 0.12, 0.06578), (0.03078, 0.12, 0.08457), (0.035, 0.12, 0.06062), (0.045, 0.12, 0.07794), (0.045, 0.12, 0.05362), (0.05785, 0.12, 0.06894), (0.05362, 0.12, 0.045), (0.06894, 0.12, 0.05785), (0.07794, 0.12, 0.045), (0.06578, 0.05, 0.02394), (0.06894, 0.05, 0.01216), (0.06894, 0.05, -0.01216), (0.06578, 0.05, -0.02394), (0.06062, 0.05, -0.035), (0.05362, 0.05, -0.045), (0.045, 0.05, -0.05362), (0.035, 0.05, -0.06062), (0.02394, 0.05, -0.06578), (0.01216, 0.05, -0.06894), (-6.24e-08, 0.05, -0.07), (-0.01216, 0.05, -0.06894), (-0.02394, 0.05, -0.06578), (-7.17e-08, 0.06, 0.0), (-0.035, 0.05, -0.06062), (-0.045, 0.05, -0.05362), (-0.05362, 0.05, -0.04499), (-0.06062, 0.05, -0.035), (-0.06578, 0.05, -0.02394), (-0.06894, 0.05, -0.01216), (-0.01216, 0.05, 0.06894), (1.229e-07, 0.05, 0.07), (0.09848, 0.05, -0.01736), (0.197, 0.2, -0.03473), (0.09397, 0.05, -0.0342), (0.1879, 0.2, -0.0684), (0.0866, 0.05, -0.05), (0.1732, 0.2, -0.1), (0.0766, 0.05, -0.06428), (0.1532, 0.2, -0.1286), (0.06428, 0.05, -0.0766), (0.1286, 0.2, -0.1532), (0.05, 0.05, -0.0866), (0.1, 0.2, -0.1732), (0.0342, 0.05, -0.09397), (0.0684, 0.2, -0.1879), (0.01736, 0.05, -0.09848), (0.03473, 0.2, -0.197), (-4.098e-08, 0.05, -0.1), (-3.725e-08, 0.2, -0.2), (-0.01736, 0.05, -0.09848), (-0.03473, 0.2, -0.197), (-0.0342, 0.05, -0.09397), (-0.0684, 0.2, -0.1879), (-0.05, 0.05, -0.0866), (-0.1, 0.2, -0.1732), (-0.06428, 0.05, -0.0766), (-0.1286, 0.2, -0.1532), (-0.0766, 0.05, -0.06428), (-0.1532, 0.2, -0.1286), (-0.0866, 0.05, -0.05), (-0.1732, 0.2, -0.1), (-0.09397, 0.05, -0.0342), (-0.1879, 0.2, -0.0684), (-0.09848, 0.05, -0.01736), (-0.197, 0.2, -0.03473), (-0.1, 0.05, 8.941e-08), (-0.2, 0.2, 8.941e-08), (-0.09848, 0.05, 0.01736), (-0.197, 0.2, 0.03473), (-0.09397, 0.05, 0.0342), (-0.1879, 0.2, 0.0684), (-0.0866, 0.05, 0.05), (-0.1732, 0.2, 0.1), (-0.0766, 0.05, 0.06428), (-0.1532, 0.2, 0.1286), (-0.06428, 0.05, 0.0766), (-0.1286, 0.2, 0.1532), (-0.05, 0.05, 0.0866), (-0.1, 0.2, 0.1732), (-0.0342, 0.05, 0.09397), (-0.0684, 0.2, 0.1879), (-0.01736, 0.05, 0.09848), (-0.03473, 0.2, 0.197), (6.333e-08, 0.05, 0.1), (1.229e-07, 0.2, 0.2), (0.01736, 0.05, 0.09848), (0.03473, 0.2, 0.197), (0.0342, 0.05, 0.09397), (0.0684, 0.2, 0.1879), (0.05, 0.05, 0.0866), (0.1, 0.2, 0.1732), (0.06428, 0.05, 0.0766), (0.1286, 0.2, 0.1532), (0.0766, 0.05, 0.06428), (0.1532, 0.2, 0.1286), (0.0866, 0.05, 0.05), (0.1732, 0.2, 0.1), (0.09397, 0.05, 0.0342), (0.1879, 0.2, 0.0684), (0.09848, 0.05, 0.01736), (0.197, 0.2, 0.03473), (0.1, 0.05, -5.96e-08), (0.2, 0.2, -8.941e-08)], [], [(2, 0, 1, 3), (6, 7, 11, 10), (2, 3, 7, 6), (3, 1, 5, 7), (0, 2, 6, 4), (4, 5, 1, 0), (12, 13, 9, 8), (7, 5, 9, 11), (4, 6, 10, 8), (8, 9, 5, 4), (12, 14, 18, 16), (10, 11, 15, 14), (11, 9, 13, 15), (8, 10, 14, 12), (19, 17, 21, 23), (16, 17, 13, 12), (14, 15, 19, 18), (15, 13, 17, 19), (23, 21, 25, 27), (16, 18, 22, 20), (20, 21, 17, 16), (37, 41, 86, 84), (30, 26, 77, 79), (20, 22, 26, 24), (24, 25, 21, 20), (33, 30, 79, 81), (27, 25, 29, 31), (24, 26, 30, 28), (28, 29, 25, 24), (81, 83, 36, 33), (31, 29, 32, 34), (76, 74, 19, 23), (34, 32, 35, 37), (41, 39, 43, 45), (27, 31, 80, 78), (37, 35, 39, 41), (57, 61, 95, 94), (38, 40, 44, 42), (42, 43, 39, 38), (48, 44, 87, 89), (31, 34, 82, 80), (45, 43, 47, 49), (42, 44, 48, 46), (46, 47, 43, 42), (54, 55, 51, 50), (49, 47, 51, 53), (46, 48, 52, 50), (50, 51, 47, 46), (54, 56, 60, 58), (15, 19, 74, 72), (53, 51, 55, 57), (50, 52, 56, 54), (61, 59, 62, 64), (58, 59, 55, 54), (56, 57, 61, 60), (57, 55, 59, 61), (64, 62, 65, 67), (60, 61, 64, 63), (66, 67, 71, 70), (63, 64, 67, 66), (70, 71, 69, 68), (67, 65, 69, 71), (73, 74, 76, 75), (77, 78, 80, 79), (75, 76, 78, 77), (79, 80, 82, 81), (81, 82, 84, 83), (83, 84, 86, 85), (87, 88, 90, 89), (85, 86, 88, 87), (89, 90, 92, 91), (91, 92, 94, 93), (53, 57, 94, 92), (93, 94, 57, 56), (73, 75, 22, 18), (49, 53, 92, 90), (88, 86, 41, 45), (56, 52, 91, 93), (52, 48, 89, 91), (85, 87, 44, 40), (78, 76, 23, 27), (83, 85, 40, 36), (34, 37, 84, 82), (18, 19, 74, 73), (45, 49, 90, 88), (75, 77, 26, 22), (116, 32, 29, 28), (116, 33, 36, 117), (28, 30, 33, 116), (117, 36, 40, 38), (117, 35, 32, 116), (38, 39, 35, 117), (58, 60, 63, 96), (96, 62, 59, 58), (96, 63, 66, 97), (97, 65, 62, 96), (97, 66, 70, 68), (68, 69, 65, 97), (117, 109, 38), (38, 109, 42), (42, 109, 46), (46, 109, 50), (50, 109, 54), (54, 109, 58), (58, 109, 96), (96, 109, 97), (97, 109, 68), (68, 109, 98), (98, 109, 99), (99, 109, 100), (100, 109, 101), (101, 109, 102), (102, 109, 103), (103, 109, 104), (104, 109, 105), (105, 109, 106), (106, 109, 107), (107, 109, 108), (108, 109, 110), (110, 109, 111), (111, 109, 112), (112, 109, 113), (113, 109, 114), (114, 109, 115), (115, 109, 0), (0, 109, 4), (4, 109, 8), (8, 109, 12), (12, 109, 16), (16, 109, 20), (20, 109, 24), (24, 109, 28), (28, 109, 116), (116, 109, 117), (118, 119, 121, 120), (120, 121, 123, 122), (122, 123, 125, 124), (124, 125, 127, 126), (126, 127, 129, 128), (128, 129, 131, 130), (130, 131, 133, 132), (132, 133, 135, 134), (134, 135, 137, 136), (136, 137, 139, 138), (138, 139, 141, 140), (140, 141, 143, 142), (142, 143, 145, 144), (144, 145, 147, 146), (146, 147, 149, 148), (148, 149, 151, 150), (150, 151, 153, 152), (152, 153, 155, 154), (154, 155, 157, 156), (156, 157, 159, 158), (158, 159, 161, 160), (160, 161, 163, 162), (162, 163, 165, 164), (164, 165, 167, 166), (166, 167, 169, 168), (168, 169, 171, 170), (170, 171, 173, 172), (172, 173, 175, 174), (174, 175, 177, 176), (176, 177, 179, 178), (178, 179, 181, 180), (180, 181, 183, 182), (182, 183, 185, 184), (184, 185, 187, 186), (186, 187, 189, 188), (188, 189, 119, 118)])
me_plane_005.polygons.foreach_set('material_index', [0, 0, 0, 0, 0, 0, 0, 0, 0, 0, 0, 0, 0, 0, 0, 0, 0, 0, 0, 0, 0, 0, 0, 0, 0, 0, 0, 0, 0, 0, 0, 0, 0, 0, 0, 0, 0, 0, 0, 0, 0, 0, 0, 0, 0, 0, 0, 0, 0, 0, 0, 0, 0, 0, 0, 0, 0, 0, 0, 0, 0, 0, 0, 0, 0, 0, 0, 0, 0, 0, 0, 0, 0, 0, 0, 0, 0, 0, 0, 0, 0, 0, 0, 0, 0, 0, 0, 0, 0, 0, 0, 0, 0, 0, 0, 0, 0, 0, 1, 1, 1, 1, 1, 1, 1, 1, 1, 1, 1, 1, 1, 1, 1, 1, 1, 1, 1, 1, 1, 1, 1, 1, 1, 1, 1, 1, 1, 1, 1, 1, 1, 1, 1, 1, 2, 2, 2, 2, 2, 2, 2, 2, 2, 2, 2, 2, 2, 2, 2, 2, 2, 2, 2, 2, 2, 2, 2, 2, 2, 2, 2, 2, 2, 2, 2, 2, 2, 2, 2, 2])
me_plane_005.materials.append(mat_paint_black)
me_plane_005.materials.append(mat_shadeless_green)
me_plane_005.materials.append(mat_glow_green)
me_plane_005.use_remesh_preserve_volume = False
me_plane_005.use_remesh_preserve_attributes = False
me_plane_005.use_mirror_vertex_groups = False
me_plane_005.update()
me_cube_007 = bpy.data.meshes.new('Cube.007')
me_cube_007.from_pydata([(-0.1, -0.05, 0.1), (-0.1, 0.05, 0.1), (0.1, 0.05, 0.1), (0.1, -0.05, 0.1), (0.0, 0.05, 0.1), (0.0, -0.05, 0.1), (-0.1, -0.05, 0.3), (-0.1, 0.05, 0.3), (0.1, 0.05, 0.3), (0.1, -0.05, 0.3), (0.0, 0.05, 0.3), (0.0, -0.05, 0.3)], [], [(5, 0, 1, 4), (3, 5, 4, 2), (11, 10, 7, 6), (9, 8, 10, 11), (8, 9, 3, 2), (5, 3, 9, 11), (10, 8, 2, 4), (4, 1, 7, 10), (6, 7, 1, 0), (11, 6, 0, 5)])
me_cube_007.materials.append(mat_paint_black)
me_cube_007.use_remesh_preserve_volume = False
me_cube_007.use_remesh_preserve_attributes = False
me_cube_007.use_mirror_vertex_groups = False
me_cube_007.update()
me_cylinder_002 = bpy.data.meshes.new('Cylinder.002')
me_cylinder_002.from_pydata([(0.0, 1.0, -1.192e-07), (0.3827, 0.9239, -1.192e-07), (0.7071, 0.7071, -1.192e-07), (0.9239, 0.3827, -1.192e-07), (1.0, -4.371e-08, -1.192e-07), (0.9239, -0.3827, -1.192e-07), (0.7071, -0.7071, -1.192e-07), (0.3827, -0.9239, -1.192e-07), (1.51e-07, -1.0, -1.192e-07), (-0.3827, -0.9239, -1.192e-07), (-0.7071, -0.7071, -1.192e-07), (-0.9239, -0.3827, -1.192e-07), (-1.0, 1.192e-08, -1.192e-07), (-0.9239, 0.3827, -1.192e-07), (-0.7071, 0.7071, -1.192e-07), (-0.3827, 0.9239, -1.192e-07), (0.0, 1.0, 13.75), (0.3827, 0.9239, 13.75), (0.7071, 0.7071, 13.75), (0.9239, 0.3827, 13.75), (1.0, -4.371e-08, 13.75), (0.9239, -0.3827, 13.75), (0.7071, -0.7071, 13.75), (0.3827, -0.9239, 13.75), (1.51e-07, -1.0, 13.75), (-0.3827, -0.9239, 13.75), (-0.7071, -0.7071, 13.75), (-0.9239, -0.3827, 13.75), (-1.0, 1.192e-08, 13.75), (-0.9239, 0.3827, 13.75), (-0.7071, 0.7071, 13.75), (-0.3827, 0.9239, 13.75)], [], [(0, 1, 2, 3, 4, 5, 6, 7, 8, 9, 10, 11, 12, 13, 14, 15), (0, 16, 17, 1), (1, 17, 18, 2), (2, 18, 19, 3), (3, 19, 20, 4), (4, 20, 21, 5), (5, 21, 22, 6), (6, 22, 23, 7), (7, 23, 24, 8), (8, 24, 25, 9), (9, 25, 26, 10), (10, 26, 27, 11), (11, 27, 28, 12), (12, 28, 29, 13), (13, 29, 30, 14), (15, 31, 16, 0), (14, 30, 31, 15), (16, 31, 30, 29, 28, 27, 26, 25, 24, 23, 22, 21, 20, 19, 18, 17)])
me_cylinder_002.polygons.foreach_set('use_smooth', [0, 1, 1, 1, 1, 1, 1, 1, 1, 1, 1, 1, 1, 1, 1, 1, 1, 1])
me_cylinder_002.materials.append(mat_rail_steelshiny)
me_cylinder_002.use_remesh_preserve_volume = False
me_cylinder_002.use_remesh_preserve_attributes = False
me_cylinder_002.use_mirror_vertex_groups = False
me_cylinder_002.update()
me_plane_016 = bpy.data.meshes.new('Plane.016')
me_plane_016.from_pydata([(-0.1, -0.05, -0.13), (0.1, -0.05, 0.07), (-0.1, -0.05, -0.07), (0.1, -0.05, 0.13), (-0.1, -0.08, -0.13), (0.1, -0.08, 0.07), (-0.1, -0.08, -0.07), (0.1, -0.08, 0.13)], [], [(2, 0, 1, 3), (6, 7, 5, 4), (0, 2, 6, 4), (4, 5, 1, 0), (2, 3, 7, 6), (3, 1, 5, 7)])
me_plane_016.materials.append(mat_paint_graymid)
me_plane_016.use_remesh_preserve_volume = False
me_plane_016.use_remesh_preserve_attributes = False
me_plane_016.use_mirror_vertex_groups = False
me_plane_016.update()
me_plane_018 = bpy.data.meshes.new('Plane.018')
me_plane_018.from_pydata([(0.12, 0.04, -0.05), (-0.12, 0.07, -0.05), (-0.12, 0.07, 0.05), (-0.12, 0.08, 0.08), (-0.1315, 0.08, 0.07772), (0.12, 0.04, 0.05), (0.12, 0.04, 0.08), (-0.1412, 0.08, 0.07121), (0.1315, 0.04, 0.07772), (-0.12, 0.08, 0.05), (0.1412, 0.04, 0.07121), (-0.1477, 0.08, 0.06148), (0.1477, 0.04, 0.06148), (-0.15, 0.08, 0.05), (0.15, 0.04, 0.05), (-0.15, 0.08, -0.05), (0.15, 0.04, -0.05), (-0.12, 0.08, -0.05), (0.1477, 0.04, -0.06148), (-0.1477, 0.08, -0.06148), (0.1412, 0.04, -0.07121), (-0.1412, 0.08, -0.07121), (0.1315, 0.04, -0.07772), (-0.1315, 0.08, -0.07772), (-0.12, 0.08, -0.08), (0.12, 0.08, -0.08), (0.1315, 0.08, -0.07772), (0.1412, 0.08, -0.07121), (0.1477, 0.08, -0.06148), (0.12, 0.04, -0.08), (0.15, 0.08, -0.05), (-0.12, 0.04, -0.08), (0.15, 0.08, 0.05), (-0.1315, 0.04, -0.07772), (0.1477, 0.08, 0.06148), (-0.1412, 0.04, -0.07121), (0.1412, 0.08, 0.07121), (-0.1477, 0.04, -0.06148), (-0.12, 0.04, -0.05), (-0.15, 0.04, -0.05), (0.1315, 0.08, 0.07772), (-0.15, 0.04, 0.05), (0.12, 0.08, 0.08), (-0.1477, 0.04, 0.06148), (-0.12, 0.04, 0.05), (-0.1412, 0.04, 0.07121), (0.12, 0.08, 0.05), (-0.1315, 0.04, 0.07772), (0.12, 0.08, -0.05), (-0.12, 0.04, 0.08), (0.12, 0.07, 0.05), (0.12, 0.07, -0.05)], [], [(10, 8, 40, 36), (9, 3, 4), (9, 4, 7), (9, 7, 11), (9, 11, 13), (9, 13, 15, 17), (17, 15, 19), (17, 19, 21), (17, 21, 23), (17, 23, 24), (17, 24, 25, 48), (48, 25, 26), (48, 26, 27), (48, 27, 28), (48, 28, 30), (48, 30, 32, 46), (46, 32, 34), (46, 34, 36), (46, 36, 40), (46, 40, 42), (46, 42, 3, 9), (51, 1, 17, 48), (5, 0, 38, 44), (5, 44, 49, 6), (5, 6, 8), (5, 8, 10), (5, 10, 12), (5, 12, 14), (0, 5, 14, 16), (0, 16, 18), (0, 18, 20), (0, 20, 22), (0, 22, 29), (38, 0, 29, 31), (38, 31, 33), (38, 33, 35), (38, 35, 37), (38, 37, 39), (44, 38, 39, 41), (44, 41, 43), (44, 43, 45), (44, 45, 47), (44, 47, 49), (43, 41, 13, 11), (29, 22, 26, 25), (14, 12, 34, 32), (33, 31, 24, 23), (6, 49, 3, 42), (47, 45, 7, 4), (18, 16, 30, 28), (37, 35, 21, 19), (8, 6, 42, 40), (22, 20, 27, 26), (41, 39, 15, 13), (12, 10, 36, 34), (31, 29, 25, 24), (45, 43, 11, 7), (16, 14, 32, 30), (35, 33, 23, 21), (49, 47, 4, 3), (20, 18, 28, 27), (39, 37, 19, 15), (50, 2, 1, 51), (48, 46, 50, 51), (9, 17, 1, 2), (46, 9, 2, 50)])
me_plane_018.polygons.foreach_set('material_index', [0, 2, 2, 2, 2, 2, 2, 2, 2, 2, 2, 2, 2, 2, 2, 2, 2, 2, 2, 2, 2, 0, 0, 0, 0, 0, 0, 0, 0, 0, 0, 0, 0, 0, 0, 0, 0, 0, 0, 0, 0, 0, 0, 0, 0, 0, 0, 0, 0, 0, 0, 0, 0, 0, 0, 0, 0, 0, 0, 0, 0, 0, 1, 0, 0, 0])
me_plane_018.materials.append(mat_paint_black)
me_plane_018.materials.append(mat_paint_red)
me_plane_018.materials.append(mat_paint_white)
me_plane_018.use_remesh_preserve_volume = False
me_plane_018.use_remesh_preserve_attributes = False
me_plane_018.use_mirror_vertex_groups = False
me_plane_018.update()
me_cylinder_001 = bpy.data.meshes.new('Cylinder.001')
me_cylinder_001.from_pydata([(0.0, 1.0, -1.192e-07), (0.0, -0.25, 13.75), (0.3827, 0.9239, -1.192e-07), (0.3827, -0.3261, 13.75), (0.7071, 0.7071, -1.192e-07), (0.7071, -0.5429, 13.75), (0.9239, 0.3827, -1.192e-07), (0.9239, -0.8673, 13.75), (1.0, -4.371e-08, -1.192e-07), (1.0, -1.25, 13.75), (0.9239, -0.3827, -1.192e-07), (0.9239, -1.633, 13.75), (0.7071, -0.7071, -1.192e-07), (0.7071, -1.957, 13.75), (0.3827, -0.9239, -1.192e-07), (0.3827, -2.174, 13.75), (1.51e-07, -1.0, -1.192e-07), (1.51e-07, -2.25, 13.75), (-0.3827, -0.9239, -1.192e-07), (-0.3827, -2.174, 13.75), (-0.7071, -0.7071, -1.192e-07), (-0.7071, -1.957, 13.75), (-0.9239, -0.3827, -1.192e-07), (-0.9239, -1.633, 13.75), (-1.0, 1.192e-08, -1.192e-07), (-1.0, -1.25, 13.75), (-0.9239, 0.3827, -1.192e-07), (-0.9239, -0.8673, 13.75), (-0.7071, 0.7071, -1.192e-07), (-0.7071, -0.5429, 13.75), (-0.3827, 0.9239, -1.192e-07), (-0.3827, -0.3261, 13.75), (0.0, 1.0, 11.25), (0.3827, 0.9239, 11.25), (0.7071, 0.7071, 11.25), (0.9239, 0.3827, 11.25), (1.0, -4.371e-08, 11.25), (0.9239, -0.3827, 11.25), (0.7071, -0.7071, 11.25), (0.3827, -0.9239, 11.25), (1.51e-07, -1.0, 11.25), (-0.3827, -0.9239, 11.25), (-0.7071, -0.7071, 11.25), (-0.9239, -0.3827, 11.25), (-1.0, 1.192e-08, 11.25), (-0.9239, 0.3827, 11.25), (-0.7071, 0.7071, 11.25), (-0.3827, 0.9239, 11.25), (0.9239, -0.8673, 25.0), (0.7071, -0.5429, 25.0), (0.3827, -0.3261, 25.0), (-6.23e-06, -0.25, 25.0), (-0.3827, -0.3261, 25.0), (-0.7071, -0.5429, 25.0), (-0.9239, -0.8673, 25.0), (-1.0, -1.25, 25.0), (0.3827, -2.174, 25.0), (0.7071, -1.957, 25.0), (0.9239, -1.633, 25.0), (1.0, -1.25, 25.0), (-0.9239, -1.633, 25.0), (-0.7071, -1.957, 25.0), (-0.3827, -2.174, 25.0), (-6.079e-06, -2.25, 25.0)], [], [(32, 1, 3, 33), (33, 3, 5, 34), (34, 5, 7, 35), (35, 7, 9, 36), (36, 9, 11, 37), (37, 11, 13, 38), (38, 13, 15, 39), (39, 15, 17, 40), (40, 17, 19, 41), (41, 19, 21, 42), (42, 21, 23, 43), (43, 23, 25, 44), (44, 25, 27, 45), (45, 27, 29, 46), (11, 9, 59, 58), (47, 31, 1, 32), (46, 29, 31, 47), (0, 2, 4, 6, 8, 10, 12, 14, 16, 18, 20, 22, 24, 26, 28, 30), (0, 32, 33, 2), (2, 33, 34, 4), (4, 34, 35, 6), (6, 35, 36, 8), (8, 36, 37, 10), (10, 37, 38, 12), (12, 38, 39, 14), (14, 39, 40, 16), (16, 40, 41, 18), (18, 41, 42, 20), (20, 42, 43, 22), (22, 43, 44, 24), (24, 44, 45, 26), (26, 45, 46, 28), (30, 47, 32, 0), (28, 46, 47, 30), (50, 51, 52, 53, 54, 55, 60, 61, 62, 63, 56, 57, 58, 59, 48, 49), (23, 21, 61, 60), (27, 25, 55, 54), (17, 15, 56, 63), (15, 13, 57, 56), (9, 7, 48, 59), (31, 29, 53, 52), (29, 27, 54, 53), (21, 19, 62, 61), (3, 1, 51, 50), (7, 5, 49, 48), (19, 17, 63, 62), (13, 11, 58, 57), (5, 3, 50, 49), (1, 31, 52, 51), (25, 23, 60, 55)])
me_cylinder_001.polygons.foreach_set('use_smooth', [1, 1, 1, 1, 1, 1, 1, 1, 1, 1, 1, 1, 1, 1, 1, 1, 1, 0, 1, 1, 1, 1, 1, 1, 1, 1, 1, 1, 1, 1, 1, 1, 1, 1, 0, 1, 1, 1, 1, 1, 1, 1, 1, 1, 1, 1, 1, 1, 1, 1])
me_cylinder_001.materials.append(mat_rail_steelshiny)
me_cylinder_001.use_remesh_preserve_volume = False
me_cylinder_001.use_remesh_preserve_attributes = False
me_cylinder_001.use_mirror_vertex_groups = False
me_cylinder_001.update()
me_plane_007 = bpy.data.meshes.new('Plane.007')
me_plane_007.from_pydata([(0.12, 0.04, -0.05), (-0.12, 0.07, -0.05), (-0.12, 0.07, 0.05), (-0.12, 0.08, 0.08), (-0.1315, 0.08, 0.07772), (0.12, 0.04, 0.05), (0.12, 0.04, 0.08), (-0.1412, 0.08, 0.07121), (0.1315, 0.04, 0.07772), (-0.12, 0.08, 0.05), (0.1412, 0.04, 0.07121), (-0.1477, 0.08, 0.06148), (0.1477, 0.04, 0.06148), (-0.15, 0.08, 0.05), (0.15, 0.04, 0.05), (-0.15, 0.08, -0.05), (0.15, 0.04, -0.05), (-0.12, 0.08, -0.05), (0.1477, 0.04, -0.06148), (-0.1477, 0.08, -0.06148), (0.1412, 0.04, -0.07121), (-0.1412, 0.08, -0.07121), (0.1315, 0.04, -0.07772), (-0.1315, 0.08, -0.07772), (-0.12, 0.08, -0.08), (0.12, 0.08, -0.08), (0.1315, 0.08, -0.07772), (0.1412, 0.08, -0.07121), (0.1477, 0.08, -0.06148), (0.12, 0.04, -0.08), (0.15, 0.08, -0.05), (-0.12, 0.04, -0.08), (0.15, 0.08, 0.05), (-0.1315, 0.04, -0.07772), (0.1477, 0.08, 0.06148), (-0.1412, 0.04, -0.07121), (0.1412, 0.08, 0.07121), (-0.1477, 0.04, -0.06148), (-0.12, 0.04, -0.05), (-0.15, 0.04, -0.05), (0.1315, 0.08, 0.07772), (-0.15, 0.04, 0.05), (0.12, 0.08, 0.08), (-0.1477, 0.04, 0.06148), (-0.12, 0.04, 0.05), (-0.1412, 0.04, 0.07121), (0.12, 0.08, 0.05), (-0.1315, 0.04, 0.07772), (0.12, 0.08, -0.05), (-0.12, 0.04, 0.08), (0.12, 0.07, 0.05), (0.12, 0.07, -0.05)], [], [(10, 8, 40, 36), (9, 3, 4), (9, 4, 7), (9, 7, 11), (9, 11, 13), (9, 13, 15, 17), (17, 15, 19), (17, 19, 21), (17, 21, 23), (17, 23, 24), (17, 24, 25, 48), (48, 25, 26), (48, 26, 27), (48, 27, 28), (48, 28, 30), (48, 30, 32, 46), (46, 32, 34), (46, 34, 36), (46, 36, 40), (46, 40, 42), (46, 42, 3, 9), (51, 1, 17, 48), (5, 0, 38, 44), (5, 44, 49, 6), (5, 6, 8), (5, 8, 10), (5, 10, 12), (5, 12, 14), (0, 5, 14, 16), (0, 16, 18), (0, 18, 20), (0, 20, 22), (0, 22, 29), (38, 0, 29, 31), (38, 31, 33), (38, 33, 35), (38, 35, 37), (38, 37, 39), (44, 38, 39, 41), (44, 41, 43), (44, 43, 45), (44, 45, 47), (44, 47, 49), (43, 41, 13, 11), (29, 22, 26, 25), (14, 12, 34, 32), (33, 31, 24, 23), (6, 49, 3, 42), (47, 45, 7, 4), (18, 16, 30, 28), (37, 35, 21, 19), (8, 6, 42, 40), (22, 20, 27, 26), (41, 39, 15, 13), (12, 10, 36, 34), (31, 29, 25, 24), (45, 43, 11, 7), (16, 14, 32, 30), (35, 33, 23, 21), (49, 47, 4, 3), (20, 18, 28, 27), (39, 37, 19, 15), (50, 2, 1, 51), (48, 46, 50, 51), (9, 17, 1, 2), (46, 9, 2, 50)])
me_plane_007.polygons.foreach_set('material_index', [0, 0, 0, 0, 0, 0, 0, 0, 0, 0, 0, 0, 0, 0, 0, 0, 0, 0, 0, 0, 0, 0, 0, 0, 0, 0, 0, 0, 0, 0, 0, 0, 0, 0, 0, 0, 0, 0, 0, 0, 0, 0, 0, 0, 0, 0, 0, 0, 0, 0, 0, 0, 0, 0, 0, 0, 0, 0, 0, 0, 0, 0, 1, 0, 0, 0])
me_plane_007.materials.append(mat_paint_black)
me_plane_007.materials.append(mat_paint_yellow)
me_plane_007.use_remesh_preserve_volume = False
me_plane_007.use_remesh_preserve_attributes = False
me_plane_007.use_mirror_vertex_groups = False
me_plane_007.update()
me_plane_008 = bpy.data.meshes.new('Plane.008')
me_plane_008.from_pydata([(0.12, 0.04, -0.05), (-0.12, 0.07, -0.05), (-0.12, 0.07, 0.05), (-0.12, 0.08, 0.08), (-0.1315, 0.08, 0.07772), (0.12, 0.04, 0.05), (0.12, 0.04, 0.08), (-0.1412, 0.08, 0.07121), (0.1315, 0.04, 0.07772), (-0.12, 0.08, 0.05), (0.1412, 0.04, 0.07121), (-0.1477, 0.08, 0.06148), (0.1477, 0.04, 0.06148), (-0.15, 0.08, 0.05), (0.15, 0.04, 0.05), (-0.15, 0.08, -0.05), (0.15, 0.04, -0.05), (-0.12, 0.08, -0.05), (0.1477, 0.04, -0.06148), (-0.1477, 0.08, -0.06148), (0.1412, 0.04, -0.07121), (-0.1412, 0.08, -0.07121), (0.1315, 0.04, -0.07772), (-0.1315, 0.08, -0.07772), (-0.12, 0.08, -0.08), (0.12, 0.08, -0.08), (0.1315, 0.08, -0.07772), (0.1412, 0.08, -0.07121), (0.1477, 0.08, -0.06148), (0.12, 0.04, -0.08), (0.15, 0.08, -0.05), (-0.12, 0.04, -0.08), (0.15, 0.08, 0.05), (-0.1315, 0.04, -0.07772), (0.1477, 0.08, 0.06148), (-0.1412, 0.04, -0.07121), (0.1412, 0.08, 0.07121), (-0.1477, 0.04, -0.06148), (-0.12, 0.04, -0.05), (-0.15, 0.04, -0.05), (0.1315, 0.08, 0.07772), (-0.15, 0.04, 0.05), (0.12, 0.08, 0.08), (-0.1477, 0.04, 0.06148), (-0.12, 0.04, 0.05), (-0.1412, 0.04, 0.07121), (0.12, 0.08, 0.05), (-0.1315, 0.04, 0.07772), (0.12, 0.08, -0.05), (-0.12, 0.04, 0.08), (0.12, 0.07, 0.05), (0.12, 0.07, -0.05)], [], [(10, 8, 40, 36), (9, 3, 4), (9, 4, 7), (9, 7, 11), (9, 11, 13), (9, 13, 15, 17), (17, 15, 19), (17, 19, 21), (17, 21, 23), (17, 23, 24), (17, 24, 25, 48), (48, 25, 26), (48, 26, 27), (48, 27, 28), (48, 28, 30), (48, 30, 32, 46), (46, 32, 34), (46, 34, 36), (46, 36, 40), (46, 40, 42), (46, 42, 3, 9), (51, 1, 17, 48), (5, 0, 38, 44), (5, 44, 49, 6), (5, 6, 8), (5, 8, 10), (5, 10, 12), (5, 12, 14), (0, 5, 14, 16), (0, 16, 18), (0, 18, 20), (0, 20, 22), (0, 22, 29), (38, 0, 29, 31), (38, 31, 33), (38, 33, 35), (38, 35, 37), (38, 37, 39), (44, 38, 39, 41), (44, 41, 43), (44, 43, 45), (44, 45, 47), (44, 47, 49), (43, 41, 13, 11), (29, 22, 26, 25), (14, 12, 34, 32), (33, 31, 24, 23), (6, 49, 3, 42), (47, 45, 7, 4), (18, 16, 30, 28), (37, 35, 21, 19), (8, 6, 42, 40), (22, 20, 27, 26), (41, 39, 15, 13), (12, 10, 36, 34), (31, 29, 25, 24), (45, 43, 11, 7), (16, 14, 32, 30), (35, 33, 23, 21), (49, 47, 4, 3), (20, 18, 28, 27), (39, 37, 19, 15), (50, 2, 1, 51), (48, 46, 50, 51), (9, 17, 1, 2), (46, 9, 2, 50)])
me_plane_008.polygons.foreach_set('material_index', [0, 0, 0, 0, 0, 0, 0, 0, 0, 0, 0, 0, 0, 0, 0, 0, 0, 0, 0, 0, 0, 0, 0, 0, 0, 0, 0, 0, 0, 0, 0, 0, 0, 0, 0, 0, 0, 0, 0, 0, 0, 0, 0, 0, 0, 0, 0, 0, 0, 0, 0, 0, 0, 0, 0, 0, 0, 0, 0, 0, 0, 0, 1, 0, 0, 0])
me_plane_008.materials.append(mat_paint_black)
me_plane_008.materials.append(mat_paint_white)
me_plane_008.use_remesh_preserve_volume = False
me_plane_008.use_remesh_preserve_attributes = False
me_plane_008.use_mirror_vertex_groups = False
me_plane_008.update()
me_cube_006 = bpy.data.meshes.new('Cube.006')
me_cube_006.from_pydata([(0.0996, -0.05, 0.0003631), (0.0996, 0.05, 0.0003632), (-0.1004, 0.05, 0.0003632), (-0.1004, -0.05, 0.0003632), (0.0996, -0.05, -0.09964), (0.0996, 0.05, -0.09964), (-0.1004, 0.05, -0.09964), (-0.1004, -0.05, -0.09964), (-0.0003964, 0.05, -0.09964), (-0.0003964, -0.05, -0.09964), (-0.0003964, -0.05, 0.0003631), (0.09199, -0.05, 0.03863), (0.09199, 0.05, 0.03863), (0.07031, -0.05, 0.07107), (0.07031, 0.05, 0.07107), (-0.0003963, 0.05, 0.0003632), (0.03787, -0.05, 0.09275), (0.03787, 0.05, 0.09275), (-0.0003963, -0.05, 0.1004), (-0.0003963, 0.05, 0.1004), (-0.03866, -0.05, 0.09275), (-0.03866, 0.05, 0.09275), (-0.07111, -0.05, 0.07107), (-0.07111, 0.05, 0.07107), (-0.09278, -0.05, 0.03863), (-0.09278, 0.05, 0.03863)], [], [(7, 6, 8, 9), (12, 11, 0, 1), (7, 9, 10, 3), (9, 8, 5, 4), (9, 4, 0, 10), (6, 7, 3, 2), (4, 5, 1, 0), (14, 13, 11, 12), (17, 16, 13, 14), (19, 18, 16, 17), (21, 20, 18, 19), (25, 24, 22, 23), (23, 22, 20, 21), (15, 12, 1), (5, 8, 15, 1), (8, 6, 2, 15), (10, 0, 11), (15, 14, 12), (10, 11, 13), (10, 16, 18), (15, 17, 14), (10, 13, 16), (15, 21, 19), (15, 19, 17), (15, 23, 21), (10, 18, 20), (10, 20, 22), (15, 25, 23), (10, 22, 24), (2, 3, 24, 25), (15, 2, 25), (10, 24, 3)])
me_cube_006.materials.append(None)
me_cube_006.use_remesh_preserve_volume = False
me_cube_006.use_remesh_preserve_attributes = False
me_cube_006.use_mirror_vertex_groups = False
me_cube_006.update()
me_cube_004 = bpy.data.meshes.new('Cube.004')
me_cube_004.from_pydata([(-0.1, -0.05, 0.0), (-0.1, 0.05, 0.0), (-0.1, -0.05, 0.1), (-0.1, 0.05, 0.1), (0.1, 0.05, 0.1), (0.1, -0.05, 0.1), (0.0, 0.05, 0.1), (0.0, -0.05, 0.1), (-0.09239, -0.05, -0.03827), (-0.09239, 0.05, -0.03827), (-0.07071, -0.05, -0.07071), (-0.07071, 0.05, -0.07071), (-0.03827, -0.05, -0.09239), (-0.03827, 0.05, -0.09239), (-9.313e-08, -0.05, -0.1), (-7.078e-08, 0.05, -0.1), (0.03827, -0.05, -0.09239), (0.03827, 0.05, -0.09239), (0.07071, -0.05, -0.07071), (0.07071, 0.05, -0.07071), (-9.05e-08, -0.05, -1.192e-07), (0.09239, -0.05, -0.03827), (0.09239, 0.05, -0.03827), (0.1, -0.05, -1.192e-07), (0.1, 0.05, -5.96e-08), (-4.221e-08, 0.05, -1.192e-07)], [], [(2, 3, 1, 0), (7, 6, 3, 2), (9, 8, 0, 1), (5, 4, 6, 7), (11, 10, 8, 9), (13, 12, 10, 11), (15, 14, 12, 13), (17, 16, 14, 15), (22, 21, 18, 19), (19, 18, 16, 17), (24, 23, 21, 22), (6, 4, 24, 25), (4, 5, 23, 24), (7, 2, 0, 20), (3, 6, 25, 1), (5, 7, 20, 23), (25, 9, 1), (20, 0, 8), (25, 11, 9), (20, 8, 10), (20, 12, 14), (25, 13, 11), (20, 10, 12), (25, 17, 15), (25, 15, 13), (25, 19, 17), (20, 14, 16), (20, 16, 18), (25, 22, 19), (20, 18, 21), (25, 24, 22), (20, 21, 23)])
me_cube_004.materials.append(None)
me_cube_004.use_remesh_preserve_volume = False
me_cube_004.use_remesh_preserve_attributes = False
me_cube_004.use_mirror_vertex_groups = False
me_cube_004.update()
me_cylinder = bpy.data.meshes.new('Cylinder')
me_cylinder.from_pydata([(0.0, 1.0, -1.192e-07), (0.0, 1.0, 15.0), (0.3827, 0.9239, -1.192e-07), (0.3827, 0.9239, 15.0), (0.7071, 0.7071, -1.192e-07), (0.7071, 0.7071, 15.0), (0.9239, 0.3827, -1.192e-07), (0.9239, 0.3827, 15.0), (1.0, -4.371e-08, -1.192e-07), (1.0, -4.371e-08, 15.0), (0.9239, -0.3827, -1.192e-07), (0.9239, -0.3827, 15.0), (0.7071, -0.7071, -1.192e-07), (0.7071, -0.7071, 15.0), (0.3827, -0.9239, -1.192e-07), (0.3827, -0.9239, 15.0), (1.51e-07, -1.0, -1.192e-07), (1.51e-07, -1.0, 15.0), (-0.3827, -0.9239, -1.192e-07), (-0.3827, -0.9239, 15.0), (-0.7071, -0.7071, -1.192e-07), (-0.7071, -0.7071, 15.0), (-0.9239, -0.3827, -1.192e-07), (-0.9239, -0.3827, 15.0), (-1.0, 1.192e-08, -1.192e-07), (-1.0, 1.192e-08, 15.0), (-0.9239, 0.3827, -1.192e-07), (-0.9239, 0.3827, 15.0), (-0.7071, 0.7071, -1.192e-07), (-0.7071, 0.7071, 15.0), (-0.3827, 0.9239, -1.192e-07), (-0.3827, 0.9239, 15.0)], [], [(0, 1, 3, 2), (2, 3, 5, 4), (4, 5, 7, 6), (6, 7, 9, 8), (8, 9, 11, 10), (10, 11, 13, 12), (12, 13, 15, 14), (14, 15, 17, 16), (16, 17, 19, 18), (18, 19, 21, 20), (20, 21, 23, 22), (22, 23, 25, 24), (24, 25, 27, 26), (26, 27, 29, 28), (3, 1, 31, 29, 27, 25, 23, 21, 19, 17, 15, 13, 11, 9, 7, 5), (30, 31, 1, 0), (28, 29, 31, 30), (0, 2, 4, 6, 8, 10, 12, 14, 16, 18, 20, 22, 24, 26, 28, 30)])
me_cylinder.polygons.foreach_set('use_smooth', [1, 1, 1, 1, 1, 1, 1, 1, 1, 1, 1, 1, 1, 1, 0, 1, 1, 0])
me_cylinder.materials.append(None)
me_cylinder.use_remesh_preserve_volume = False
me_cylinder.use_remesh_preserve_attributes = False
me_cylinder.use_mirror_vertex_groups = False
me_cylinder.update()

# ---- objects
ob_rotationcontrol = bpy.data.objects.new('RotationControl', None)
ob_cameratarget = bpy.data.objects.new('CameraTarget', None)
ob_camera = bpy.data.objects.new('Camera', cam_camera)
ob_lamp = bpy.data.objects.new('Lamp', light_lamp)
ob_plane_086 = bpy.data.objects.new('Plane.086', me_plane_002)
ob_plane_085 = bpy.data.objects.new('Plane.085', me_plane_004)
ob_cube_048 = bpy.data.objects.new('Cube.048', me_cube_008)
ob_cube_047 = bpy.data.objects.new('Cube.047', me_cube_009)
ob_cube_046 = bpy.data.objects.new('Cube.046', me_cube_009)
ob_cube_045 = bpy.data.objects.new('Cube.045', me_cube_008)
ob_plane_084 = bpy.data.objects.new('Plane.084', me_plane_006)
ob_plane_083 = bpy.data.objects.new('Plane.083', me_plane_005)
ob_plane_082 = bpy.data.objects.new('Plane.082', me_plane_004)
ob_plane_081 = bpy.data.objects.new('Plane.081', me_plane_002)
ob_cube_044 = bpy.data.objects.new('Cube.044', me_cube_007)
ob_cube_043 = bpy.data.objects.new('Cube.043', me_cube_007)
ob_plane_080 = bpy.data.objects.new('Plane.080', me_plane_006)
ob_plane_079 = bpy.data.objects.new('Plane.079', me_plane_004)
ob_cylinder_017 = bpy.data.objects.new('Cylinder.017', me_cylinder_002)
ob_cylinder_016 = bpy.data.objects.new('Cylinder.016', me_cylinder_002)
ob_plane_078 = bpy.data.objects.new('Plane.078', me_plane_016)
ob_plane_077 = bpy.data.objects.new('Plane.077', me_plane_016)
ob_plane_076 = bpy.data.objects.new('Plane.076', me_plane_016)
ob_plane_075 = bpy.data.objects.new('Plane.075', me_plane_016)
ob_cylinder_015 = bpy.data.objects.new('Cylinder.015', me_cylinder_002)
ob_cylinder_014 = bpy.data.objects.new('Cylinder.014', me_cylinder_002)
ob_plane_074 = bpy.data.objects.new('Plane.074', me_plane_004)
ob_plane_073 = bpy.data.objects.new('Plane.073', me_plane_006)
ob_cube_042 = bpy.data.objects.new('Cube.042', me_cube_007)
ob_cube_041 = bpy.data.objects.new('Cube.041', me_cube_007)
ob_plane_072 = bpy.data.objects.new('Plane.072', me_plane_002)
ob_plane_071 = bpy.data.objects.new('Plane.071', me_plane_004)
ob_plane_070 = bpy.data.objects.new('Plane.070', me_plane_005)
ob_plane_069 = bpy.data.objects.new('Plane.069', me_plane_006)
ob_cube_040 = bpy.data.objects.new('Cube.040', me_cube_008)
ob_cube_039 = bpy.data.objects.new('Cube.039', me_cube_009)
ob_cube_038 = bpy.data.objects.new('Cube.038', me_cube_009)
ob_cube_037 = bpy.data.objects.new('Cube.037', me_cube_008)
ob_plane_068 = bpy.data.objects.new('Plane.068', me_plane_004)
ob_plane_067 = bpy.data.objects.new('Plane.067', me_plane_002)
ob_plane_066 = bpy.data.objects.new('Plane.066', me_plane_018)
ob_plane_065 = bpy.data.objects.new('Plane.065', me_plane_018)
ob_plane_064 = bpy.data.objects.new('Plane.064', me_plane_018)
ob_plane_062 = bpy.data.objects.new('Plane.062', me_plane_018)
ob_plane_063 = bpy.data.objects.new('Plane.063', me_plane_018)
ob_plane_061 = bpy.data.objects.new('Plane.061', me_plane_002)
ob_plane_060 = bpy.data.objects.new('Plane.060', me_plane_004)
ob_cube_036 = bpy.data.objects.new('Cube.036', me_cube_008)
ob_cube_035 = bpy.data.objects.new('Cube.035', me_cube_009)
ob_cube_034 = bpy.data.objects.new('Cube.034', me_cube_009)
ob_cube_033 = bpy.data.objects.new('Cube.033', me_cube_008)
ob_plane_059 = bpy.data.objects.new('Plane.059', me_plane_006)
ob_plane_058 = bpy.data.objects.new('Plane.058', me_plane_005)
ob_plane_057 = bpy.data.objects.new('Plane.057', me_plane_004)
ob_plane_056 = bpy.data.objects.new('Plane.056', me_plane_002)
ob_cube_032 = bpy.data.objects.new('Cube.032', me_cube_007)
ob_cube_031 = bpy.data.objects.new('Cube.031', me_cube_007)
ob_plane_055 = bpy.data.objects.new('Plane.055', me_plane_006)
ob_plane_054 = bpy.data.objects.new('Plane.054', me_plane_004)
ob_cylinder_013 = bpy.data.objects.new('Cylinder.013', me_cylinder_002)
ob_cylinder_012 = bpy.data.objects.new('Cylinder.012', me_cylinder_002)
ob_plane_053 = bpy.data.objects.new('Plane.053', me_plane_016)
ob_plane_052 = bpy.data.objects.new('Plane.052', me_plane_016)
ob_plane_051 = bpy.data.objects.new('Plane.051', me_plane_016)
ob_plane_050 = bpy.data.objects.new('Plane.050', me_plane_016)
ob_plane_049 = bpy.data.objects.new('Plane.049', me_plane_016)
ob_cylinder_011 = bpy.data.objects.new('Cylinder.011', me_cylinder_002)
ob_cylinder_002 = bpy.data.objects.new('Cylinder.002', me_cylinder_002)
ob_plane_048 = bpy.data.objects.new('Plane.048', me_plane_004)
ob_plane_047 = bpy.data.objects.new('Plane.047', me_plane_006)
ob_cube_030 = bpy.data.objects.new('Cube.030', me_cube_007)
ob_cube_029 = bpy.data.objects.new('Cube.029', me_cube_007)
ob_plane_046 = bpy.data.objects.new('Plane.046', me_plane_002)
ob_plane_045 = bpy.data.objects.new('Plane.045', me_plane_004)
ob_plane_044 = bpy.data.objects.new('Plane.044', me_plane_005)
ob_plane_043 = bpy.data.objects.new('Plane.043', me_plane_006)
ob_cube_028 = bpy.data.objects.new('Cube.028', me_cube_008)
ob_cube_027 = bpy.data.objects.new('Cube.027', me_cube_009)
ob_cube_026 = bpy.data.objects.new('Cube.026', me_cube_009)
ob_cube_025 = bpy.data.objects.new('Cube.025', me_cube_008)
ob_plane_042 = bpy.data.objects.new('Plane.042', me_plane_004)
ob_plane_041 = bpy.data.objects.new('Plane.041', me_plane_002)
ob_cylinder_001 = bpy.data.objects.new('Cylinder.001', me_cylinder_002)
ob_cylinder_010 = bpy.data.objects.new('Cylinder.010', me_cylinder_002)
ob_cylinder_009 = bpy.data.objects.new('Cylinder.009', me_cylinder_002)
ob_plane_040 = bpy.data.objects.new('Plane.040', me_plane_002)
ob_plane_039 = bpy.data.objects.new('Plane.039', me_plane_004)
ob_cube_024 = bpy.data.objects.new('Cube.024', me_cube_008)
ob_cube_023 = bpy.data.objects.new('Cube.023', me_cube_009)
ob_cylinder_008 = bpy.data.objects.new('Cylinder.008', me_cylinder_001)
ob_cylinder_007 = bpy.data.objects.new('Cylinder.007', me_cylinder_001)
ob_cube_022 = bpy.data.objects.new('Cube.022', me_cube_009)
ob_cube_021 = bpy.data.objects.new('Cube.021', me_cube_008)
ob_plane_038 = bpy.data.objects.new('Plane.038', me_plane_006)
ob_plane_037 = bpy.data.objects.new('Plane.037', me_plane_005)
ob_plane_036 = bpy.data.objects.new('Plane.036', me_plane_004)
ob_plane_035 = bpy.data.objects.new('Plane.035', me_plane_002)
ob_cube_020 = bpy.data.objects.new('Cube.020', me_cube_007)
ob_cube_019 = bpy.data.objects.new('Cube.019', me_cube_007)
ob_plane_034 = bpy.data.objects.new('Plane.034', me_plane_006)
ob_plane_033 = bpy.data.objects.new('Plane.033', me_plane_004)
ob_plane_032 = bpy.data.objects.new('Plane.032', me_plane_007)
ob_plane_021 = bpy.data.objects.new('Plane.021', me_plane_007)
ob_plane_020 = bpy.data.objects.new('Plane.020', me_plane_008)
ob_plane_031 = bpy.data.objects.new('Plane.031', me_plane_008)
ob_plane_030 = bpy.data.objects.new('Plane.030', me_plane_008)
ob_plane_029 = bpy.data.objects.new('Plane.029', me_plane_002)
ob_plane_028 = bpy.data.objects.new('Plane.028', me_plane_004)
ob_cube_018 = bpy.data.objects.new('Cube.018', me_cube_008)
ob_cube_017 = bpy.data.objects.new('Cube.017', me_cube_009)
ob_cylinder_006 = bpy.data.objects.new('Cylinder.006', me_cylinder_001)
ob_cylinder_005 = bpy.data.objects.new('Cylinder.005', me_cylinder_001)
ob_cube_016 = bpy.data.objects.new('Cube.016', me_cube_009)
ob_cube_015 = bpy.data.objects.new('Cube.015', me_cube_008)
ob_plane_027 = bpy.data.objects.new('Plane.027', me_plane_006)
ob_plane_026 = bpy.data.objects.new('Plane.026', me_plane_005)
ob_plane_025 = bpy.data.objects.new('Plane.025', me_plane_004)
ob_plane_024 = bpy.data.objects.new('Plane.024', me_plane_002)
ob_cube_014 = bpy.data.objects.new('Cube.014', me_cube_007)
ob_cube_013 = bpy.data.objects.new('Cube.013', me_cube_007)
ob_plane_023 = bpy.data.objects.new('Plane.023', me_plane_006)
ob_plane_022 = bpy.data.objects.new('Plane.022', me_plane_004)
ob_plane_019 = bpy.data.objects.new('Plane.019', me_plane_007)
ob_plane_018 = bpy.data.objects.new('Plane.018', me_plane_007)
ob_plane_017 = bpy.data.objects.new('Plane.017', me_plane_007)
ob_plane_016 = bpy.data.objects.new('Plane.016', me_plane_004)
ob_plane_015 = bpy.data.objects.new('Plane.015', me_plane_006)
ob_cube_012 = bpy.data.objects.new('Cube.012', me_cube_007)
ob_cube_011 = bpy.data.objects.new('Cube.011', me_cube_007)
ob_plane_014 = bpy.data.objects.new('Plane.014', me_plane_002)
ob_plane_013 = bpy.data.objects.new('Plane.013', me_plane_004)
ob_plane_012 = bpy.data.objects.new('Plane.012', me_plane_005)
ob_plane_011 = bpy.data.objects.new('Plane.011', me_plane_006)
ob_cube_010 = bpy.data.objects.new('Cube.010', me_cube_008)
ob_cube_009 = bpy.data.objects.new('Cube.009', me_cube_009)
ob_cylinder_004 = bpy.data.objects.new('Cylinder.004', me_cylinder_001)
ob_cylinder_003 = bpy.data.objects.new('Cylinder.003', me_cylinder_001)
ob_cube_008 = bpy.data.objects.new('Cube.008', me_cube_009)
ob_cube_007 = bpy.data.objects.new('Cube.007', me_cube_008)
ob_plane_010 = bpy.data.objects.new('Plane.010', me_plane_004)
ob_plane_007 = bpy.data.objects.new('Plane.007', me_plane_002)
ob_plane_003 = bpy.data.objects.new('Plane.003', me_plane_004)
ob_plane_002 = bpy.data.objects.new('Plane.002', me_plane_005)
ob_plane_001 = bpy.data.objects.new('Plane.001', me_plane_006)
ob_plane_009 = bpy.data.objects.new('Plane.009', me_plane_002)
ob_plane_008 = bpy.data.objects.new('Plane.008', me_plane_004)
ob_cube_006 = bpy.data.objects.new('Cube.006', me_cube_008)
ob_cube_005 = bpy.data.objects.new('Cube.005', me_cube_009)
ob_cube_004 = bpy.data.objects.new('Cube.004', me_cube_009)
ob_cube_003 = bpy.data.objects.new('Cube.003', me_cube_008)
ob_plane_006 = bpy.data.objects.new('Plane.006', me_plane_006)
ob_plane_005 = bpy.data.objects.new('Plane.005', me_plane_005)
ob_plane_004 = bpy.data.objects.new('Plane.004', me_plane_004)
ob_cube_002 = bpy.data.objects.new('Cube.002', me_cube_007)
ob_cube_001 = bpy.data.objects.new('Cube.001', me_cube_006)
ob_cube = bpy.data.objects.new('Cube', me_cube_004)
ob_cylinder = bpy.data.objects.new('Cylinder', me_cylinder)
ob_plane = bpy.data.objects.new('Plane', me_plane_002)
ob_lamp_001 = bpy.data.objects.new('Lamp.001', light_lamp_001)

# ---- transforms, parenting, visibility, modifiers, constraints
ob_rotationcontrol.location = (0.0, 0.0, 0.0)
ob_rotationcontrol.empty_image_offset = (0.0, 0.0)
ob_rotationcontrol.lineart.crease_threshold = 0.0
ob_cameratarget.parent = ob_rotationcontrol
ob_cameratarget.location = (0.0, 0.0, 0.817)
ob_cameratarget.empty_image_offset = (0.0, 0.0)
ob_cameratarget.lineart.crease_threshold = 0.0
ob_camera.parent = ob_cameratarget
ob_camera.location = (1.0, 1.0, 0.817)
ob_camera.rotation_euler = (1.109, 0.01082, 0.8149)
ob_camera.lock_rotations_4d = False
ob_camera.empty_display_type = 'ARROWS'
ob_camera.color = (0.0, 0.0, 0.0, 0.0)
ob_camera.display_type = 'WIRE'
ob_camera.lineart.crease_threshold = 0.0
_c = ob_camera.constraints.new('TRACK_TO'); _c.name = 'TrackTo'
_c.target = ob_cameratarget
ob_lamp.parent = ob_rotationcontrol
ob_lamp.location = (-1.0, 2.0, 0.8)
ob_lamp.lock_rotations_4d = False
ob_lamp.empty_display_type = 'ARROWS'
ob_lamp.color = (0.0, 0.0, 0.0, 0.0)
ob_lamp.lineart.crease_threshold = 0.0
_c = ob_lamp.constraints.new('TRACK_TO'); _c.name = 'TrackTo'
_c.target = ob_rotationcontrol
ob_plane_086.location = (-65.0, 0.0, 0.0)
ob_plane_086.rotation_euler = (0.0, 0.0, -1.571)
ob_plane_086.lineart.crease_threshold = 0.0
ob_plane_085.location = (-65.0, 0.0, 0.6)
ob_plane_085.lineart.crease_threshold = 0.0
ob_cube_048.location = (-65.0, 0.0, 1.0)
ob_cube_048.lineart.crease_threshold = 0.0
ob_cube_047.location = (-65.0, 0.0, 0.6)
ob_cube_047.lineart.crease_threshold = 0.0
ob_cube_046.location = (-60.0, 0.0, 0.6)
ob_cube_046.lineart.crease_threshold = 0.0
ob_cube_045.location = (-60.0, 0.0, 1.0)
ob_cube_045.lineart.crease_threshold = 0.0
ob_plane_084.location = (-60.0, 0.0, 0.6)
ob_plane_084.lineart.crease_threshold = 0.0
ob_plane_083.location = (-65.0, 0.0, 1.0)
ob_plane_083.lineart.crease_threshold = 0.0
ob_plane_082.location = (-60.0, 0.0, 1.0)
ob_plane_082.lineart.crease_threshold = 0.0
ob_plane_081.location = (-60.0, 0.0, 0.0)
ob_plane_081.rotation_euler = (0.0, 0.0, -1.571)
ob_plane_081.lineart.crease_threshold = 0.0
ob_cube_044.location = (-60.0, 0.0, 0.6)
ob_cube_044.lineart.crease_threshold = 0.0
ob_cube_043.location = (-65.0, 0.0, 0.6)
ob_cube_043.lineart.crease_threshold = 0.0
ob_plane_080.location = (-60.0, 0.0, 0.8)
ob_plane_080.lineart.crease_threshold = 0.0
ob_plane_079.location = (-65.0, 0.0, 0.8)
ob_plane_079.lineart.crease_threshold = 0.0
ob_cylinder_017.location = (-60.0, 0.0, 0.0)
ob_cylinder_017.scale = (0.04, 0.04, 0.04)
ob_cylinder_017.lineart.crease_threshold = 0.0
ob_cylinder_016.location = (-65.0, 0.0, 0.0)
ob_cylinder_016.scale = (0.04, 0.04, 0.04)
ob_cylinder_016.lineart.crease_threshold = 0.0
ob_plane_078.location = (-65.0, 0.0, 0.8)
ob_plane_078.lineart.crease_threshold = 0.0
ob_plane_077.location = (-60.0, 0.0, 0.8)
ob_plane_077.lineart.crease_threshold = 0.0
ob_plane_076.location = (-70.0, 0.0, 0.8)
ob_plane_076.lineart.crease_threshold = 0.0
ob_plane_075.location = (-75.0, 0.0, 0.8)
ob_plane_075.lineart.crease_threshold = 0.0
ob_cylinder_015.location = (-75.0, 0.0, 0.0)
ob_cylinder_015.scale = (0.04, 0.04, 0.04)
ob_cylinder_015.lineart.crease_threshold = 0.0
ob_cylinder_014.location = (-70.0, 0.0, 0.0)
ob_cylinder_014.scale = (0.04, 0.04, 0.04)
ob_cylinder_014.lineart.crease_threshold = 0.0
ob_plane_074.location = (-75.0, 0.0, 0.8)
ob_plane_074.lineart.crease_threshold = 0.0
ob_plane_073.location = (-70.0, 0.0, 0.8)
ob_plane_073.lineart.crease_threshold = 0.0
ob_cube_042.location = (-75.0, 0.0, 0.6)
ob_cube_042.lineart.crease_threshold = 0.0
ob_cube_041.location = (-70.0, 0.0, 0.6)
ob_cube_041.lineart.crease_threshold = 0.0
ob_plane_072.location = (-70.0, 0.0, 0.0)
ob_plane_072.rotation_euler = (0.0, 0.0, -1.571)
ob_plane_072.lineart.crease_threshold = 0.0
ob_plane_071.location = (-70.0, 0.0, 1.0)
ob_plane_071.lineart.crease_threshold = 0.0
ob_plane_070.location = (-75.0, 0.0, 1.0)
ob_plane_070.lineart.crease_threshold = 0.0
ob_plane_069.location = (-70.0, 0.0, 0.6)
ob_plane_069.lineart.crease_threshold = 0.0
ob_cube_040.location = (-70.0, 0.0, 1.0)
ob_cube_040.lineart.crease_threshold = 0.0
ob_cube_039.location = (-70.0, 0.0, 0.6)
ob_cube_039.lineart.crease_threshold = 0.0
ob_cube_038.location = (-75.0, 0.0, 0.6)
ob_cube_038.lineart.crease_threshold = 0.0
ob_cube_037.location = (-75.0, 0.0, 1.0)
ob_cube_037.lineart.crease_threshold = 0.0
ob_plane_068.location = (-75.0, 0.0, 0.6)
ob_plane_068.lineart.crease_threshold = 0.0
ob_plane_067.location = (-75.0, 0.0, 0.0)
ob_plane_067.rotation_euler = (0.0, 0.0, -1.571)
ob_plane_067.lineart.crease_threshold = 0.0
ob_plane_066.location = (-70.0, 0.0, 0.3)
ob_plane_066.rotation_euler = (0.0, 0.0, -3.142)
ob_plane_066.lineart.crease_threshold = 0.0
ob_plane_065.location = (-75.0, 0.0, 0.3)
ob_plane_065.rotation_euler = (0.0, 0.0, -3.142)
ob_plane_065.lineart.crease_threshold = 0.0
ob_plane_064.location = (-2.0, 11.0, 0.3)
ob_plane_064.rotation_euler = (0.0, 0.0, -3.142)
ob_plane_064.lineart.crease_threshold = 0.0
ob_plane_062.location = (-55.0, 0.0, 0.3)
ob_plane_062.rotation_euler = (0.0, 0.0, -3.142)
ob_plane_062.lineart.crease_threshold = 0.0
ob_plane_063.location = (-50.0, 0.0, 0.3)
ob_plane_063.rotation_euler = (0.0, 0.0, -3.142)
ob_plane_063.lineart.crease_threshold = 0.0
ob_plane_061.location = (-55.0, 0.0, 0.0)
ob_plane_061.rotation_euler = (0.0, 0.0, -1.571)
ob_plane_061.lineart.crease_threshold = 0.0
ob_plane_060.location = (-55.0, 0.0, 0.6)
ob_plane_060.lineart.crease_threshold = 0.0
ob_cube_036.location = (-55.0, 0.0, 1.0)
ob_cube_036.lineart.crease_threshold = 0.0
ob_cube_035.location = (-55.0, 0.0, 0.6)
ob_cube_035.lineart.crease_threshold = 0.0
ob_cube_034.location = (-50.0, 0.0, 0.6)
ob_cube_034.lineart.crease_threshold = 0.0
ob_cube_033.location = (-50.0, 0.0, 1.0)
ob_cube_033.lineart.crease_threshold = 0.0
ob_plane_059.location = (-50.0, 0.0, 0.6)
ob_plane_059.lineart.crease_threshold = 0.0
ob_plane_058.location = (-55.0, 0.0, 1.0)
ob_plane_058.lineart.crease_threshold = 0.0
ob_plane_057.location = (-50.0, 0.0, 1.0)
ob_plane_057.lineart.crease_threshold = 0.0
ob_plane_056.location = (-50.0, 0.0, 0.0)
ob_plane_056.rotation_euler = (0.0, 0.0, -1.571)
ob_plane_056.lineart.crease_threshold = 0.0
ob_cube_032.location = (-50.0, 0.0, 0.6)
ob_cube_032.lineart.crease_threshold = 0.0
ob_cube_031.location = (-55.0, 0.0, 0.6)
ob_cube_031.lineart.crease_threshold = 0.0
ob_plane_055.location = (-50.0, 0.0, 0.8)
ob_plane_055.lineart.crease_threshold = 0.0
ob_plane_054.location = (-55.0, 0.0, 0.8)
ob_plane_054.lineart.crease_threshold = 0.0
ob_cylinder_013.location = (-50.0, 0.0, 0.0)
ob_cylinder_013.scale = (0.04, 0.04, 0.04)
ob_cylinder_013.lineart.crease_threshold = 0.0
ob_cylinder_012.location = (-55.0, 0.0, 0.0)
ob_cylinder_012.scale = (0.04, 0.04, 0.04)
ob_cylinder_012.lineart.crease_threshold = 0.0
ob_plane_053.location = (-55.0, 0.0, 0.8)
ob_plane_053.lineart.crease_threshold = 0.0
ob_plane_052.location = (-50.0, 0.0, 0.8)
ob_plane_052.lineart.crease_threshold = 0.0
ob_plane_051.location = (-40.0, 0.0, 0.8)
ob_plane_051.lineart.crease_threshold = 0.0
ob_plane_050.location = (-1.0, 10.0, 0.8)
ob_plane_050.lineart.crease_threshold = 0.0
ob_plane_049.location = (-45.0, 0.0, 0.8)
ob_plane_049.lineart.crease_threshold = 0.0
ob_cylinder_011.location = (-45.0, 0.0, 0.0)
ob_cylinder_011.scale = (0.04, 0.04, 0.04)
ob_cylinder_011.lineart.crease_threshold = 0.0
ob_cylinder_002.location = (-40.0, 0.0, 0.0)
ob_cylinder_002.scale = (0.04, 0.04, 0.04)
ob_cylinder_002.lineart.crease_threshold = 0.0
ob_plane_048.location = (-45.0, 0.0, 0.8)
ob_plane_048.lineart.crease_threshold = 0.0
ob_plane_047.location = (-40.0, 0.0, 0.8)
ob_plane_047.lineart.crease_threshold = 0.0
ob_cube_030.location = (-45.0, 0.0, 0.6)
ob_cube_030.lineart.crease_threshold = 0.0
ob_cube_029.location = (-40.0, 0.0, 0.6)
ob_cube_029.lineart.crease_threshold = 0.0
ob_plane_046.location = (-40.0, 0.0, 0.0)
ob_plane_046.rotation_euler = (0.0, 0.0, -1.571)
ob_plane_046.lineart.crease_threshold = 0.0
ob_plane_045.location = (-40.0, 0.0, 1.0)
ob_plane_045.lineart.crease_threshold = 0.0
ob_plane_044.location = (-45.0, 0.0, 1.0)
ob_plane_044.lineart.crease_threshold = 0.0
ob_plane_043.location = (-40.0, 0.0, 0.6)
ob_plane_043.lineart.crease_threshold = 0.0
ob_cube_028.location = (-40.0, 0.0, 1.0)
ob_cube_028.lineart.crease_threshold = 0.0
ob_cube_027.location = (-40.0, 0.0, 0.6)
ob_cube_027.lineart.crease_threshold = 0.0
ob_cube_026.location = (-45.0, 0.0, 0.6)
ob_cube_026.lineart.crease_threshold = 0.0
ob_cube_025.location = (-45.0, 0.0, 1.0)
ob_cube_025.lineart.crease_threshold = 0.0
ob_plane_042.location = (-45.0, 0.0, 0.6)
ob_plane_042.lineart.crease_threshold = 0.0
ob_plane_041.location = (-45.0, 0.0, 0.0)
ob_plane_041.rotation_euler = (0.0, 0.0, -1.571)
ob_plane_041.lineart.crease_threshold = 0.0
ob_cylinder_001.location = (1.0, 10.0, 0.0)
ob_cylinder_001.scale = (0.04, 0.04, 0.04)
ob_cylinder_001.lineart.crease_threshold = 0.0
ob_cylinder_010.location = (0.0, 0.0, 0.0)
ob_cylinder_010.scale = (0.04, 0.04, 0.04)
ob_cylinder_010.lineart.crease_threshold = 0.0
ob_cylinder_009.location = (-5.0, 0.0, 0.0)
ob_cylinder_009.scale = (0.04, 0.04, 0.04)
ob_cylinder_009.lineart.crease_threshold = 0.0
ob_plane_040.location = (-35.0, 0.0, 0.0)
ob_plane_040.rotation_euler = (0.0, 0.0, -1.571)
ob_plane_040.lineart.crease_threshold = 0.0
ob_plane_039.location = (-35.0, 0.0, 0.6)
ob_plane_039.lineart.crease_threshold = 0.0
ob_cube_024.location = (-35.0, 0.0, 1.0)
ob_cube_024.lineart.crease_threshold = 0.0
ob_cube_023.location = (-35.0, 0.0, 0.6)
ob_cube_023.lineart.crease_threshold = 0.0
ob_cylinder_008.location = (-35.0, 0.0, 4.47e-08)
ob_cylinder_008.scale = (0.04, 0.04, 0.04)
ob_cylinder_008.lineart.crease_threshold = 0.0
ob_cylinder_007.location = (-30.0, 0.0, 4.47e-08)
ob_cylinder_007.scale = (0.04, 0.04, 0.04)
ob_cylinder_007.lineart.crease_threshold = 0.0
ob_cube_022.location = (-30.0, 0.0, 0.6)
ob_cube_022.lineart.crease_threshold = 0.0
ob_cube_021.location = (-30.0, 0.0, 1.0)
ob_cube_021.lineart.crease_threshold = 0.0
ob_plane_038.location = (-30.0, 0.0, 0.6)
ob_plane_038.lineart.crease_threshold = 0.0
ob_plane_037.location = (-35.0, 0.0, 1.0)
ob_plane_037.lineart.crease_threshold = 0.0
ob_plane_036.location = (-30.0, 0.0, 1.0)
ob_plane_036.lineart.crease_threshold = 0.0
ob_plane_035.location = (-30.0, 0.0, 0.0)
ob_plane_035.rotation_euler = (0.0, 0.0, -1.571)
ob_plane_035.lineart.crease_threshold = 0.0
ob_cube_020.location = (-30.0, 0.0, 0.6)
ob_cube_020.lineart.crease_threshold = 0.0
ob_cube_019.location = (-35.0, 0.0, 0.6)
ob_cube_019.lineart.crease_threshold = 0.0
ob_plane_034.location = (-30.0, 0.0, 0.8)
ob_plane_034.lineart.crease_threshold = 0.0
ob_plane_033.location = (-35.0, 0.0, 0.8)
ob_plane_033.lineart.crease_threshold = 0.0
ob_plane_032.location = (-30.0, 0.0, 0.3)
ob_plane_032.rotation_euler = (-1.344e-07, 1.571, 0.0)
ob_plane_032.lineart.crease_threshold = 0.0
ob_plane_021.location = (-35.0, 0.0, 0.3)
ob_plane_021.rotation_euler = (-1.344e-07, 1.571, 0.0)
ob_plane_021.lineart.crease_threshold = 0.0
ob_plane_020.location = (-1.0, 10.0, 0.1)
ob_plane_020.lineart.crease_threshold = 0.0
ob_plane_031.location = (-25.0, 0.0, 0.3)
ob_plane_031.rotation_euler = (-1.344e-07, 1.571, 0.0)
ob_plane_031.lineart.crease_threshold = 0.0
ob_plane_030.location = (-20.0, 0.0, 0.3)
ob_plane_030.rotation_euler = (-1.344e-07, 1.571, 0.0)
ob_plane_030.lineart.crease_threshold = 0.0
ob_plane_029.location = (-25.0, 0.0, 0.0)
ob_plane_029.rotation_euler = (0.0, 0.0, -1.571)
ob_plane_029.lineart.crease_threshold = 0.0
ob_plane_028.location = (-25.0, 0.0, 0.6)
ob_plane_028.lineart.crease_threshold = 0.0
ob_cube_018.location = (-25.0, 0.0, 1.0)
ob_cube_018.lineart.crease_threshold = 0.0
ob_cube_017.location = (-25.0, 0.0, 0.6)
ob_cube_017.lineart.crease_threshold = 0.0
ob_cylinder_006.location = (-25.0, 0.0, 4.47e-08)
ob_cylinder_006.scale = (0.04, 0.04, 0.04)
ob_cylinder_006.lineart.crease_threshold = 0.0
ob_cylinder_005.location = (-20.0, 0.0, 4.47e-08)
ob_cylinder_005.scale = (0.04, 0.04, 0.04)
ob_cylinder_005.lineart.crease_threshold = 0.0
ob_cube_016.location = (-20.0, 0.0, 0.6)
ob_cube_016.lineart.crease_threshold = 0.0
ob_cube_015.location = (-20.0, 0.0, 1.0)
ob_cube_015.lineart.crease_threshold = 0.0
ob_plane_027.location = (-20.0, 0.0, 0.6)
ob_plane_027.lineart.crease_threshold = 0.0
ob_plane_026.location = (-25.0, 0.0, 1.0)
ob_plane_026.lineart.crease_threshold = 0.0
ob_plane_025.location = (-20.0, 0.0, 1.0)
ob_plane_025.lineart.crease_threshold = 0.0
ob_plane_024.location = (-20.0, 0.0, 0.0)
ob_plane_024.rotation_euler = (0.0, 0.0, -1.571)
ob_plane_024.lineart.crease_threshold = 0.0
ob_cube_014.location = (-20.0, 0.0, 0.6)
ob_cube_014.lineart.crease_threshold = 0.0
ob_cube_013.location = (-25.0, 0.0, 0.6)
ob_cube_013.lineart.crease_threshold = 0.0
ob_plane_023.location = (-20.0, 0.0, 0.8)
ob_plane_023.lineart.crease_threshold = 0.0
ob_plane_022.location = (-25.0, 0.0, 0.8)
ob_plane_022.lineart.crease_threshold = 0.0
ob_plane_019.location = (-1.0, 10.0, 0.3)
ob_plane_019.lineart.crease_threshold = 0.0
ob_plane_018.location = (-15.0, 0.0, 0.3)
ob_plane_018.lineart.crease_threshold = 0.0
ob_plane_017.location = (-10.0, 0.0, 0.3)
ob_plane_017.lineart.crease_threshold = 0.0
ob_plane_016.location = (-15.0, 0.0, 0.8)
ob_plane_016.lineart.crease_threshold = 0.0
ob_plane_015.location = (-10.0, 0.0, 0.8)
ob_plane_015.lineart.crease_threshold = 0.0
ob_cube_012.location = (-15.0, 0.0, 0.6)
ob_cube_012.lineart.crease_threshold = 0.0
ob_cube_011.location = (-10.0, 0.0, 0.6)
ob_cube_011.lineart.crease_threshold = 0.0
ob_plane_014.location = (-10.0, 0.0, 0.0)
ob_plane_014.rotation_euler = (0.0, 0.0, -1.571)
ob_plane_014.lineart.crease_threshold = 0.0
ob_plane_013.location = (-10.0, 0.0, 1.0)
ob_plane_013.lineart.crease_threshold = 0.0
ob_plane_012.location = (-15.0, 0.0, 1.0)
ob_plane_012.lineart.crease_threshold = 0.0
ob_plane_011.location = (-10.0, 0.0, 0.6)
ob_plane_011.lineart.crease_threshold = 0.0
ob_cube_010.location = (-10.0, 0.0, 1.0)
ob_cube_010.lineart.crease_threshold = 0.0
ob_cube_009.location = (-10.0, 0.0, 0.6)
ob_cube_009.lineart.crease_threshold = 0.0
ob_cylinder_004.location = (-10.0, 0.0, 4.47e-08)
ob_cylinder_004.scale = (0.04, 0.04, 0.04)
ob_cylinder_004.lineart.crease_threshold = 0.0
ob_cylinder_003.location = (-15.0, 0.0, 4.47e-08)
ob_cylinder_003.scale = (0.04, 0.04, 0.04)
ob_cylinder_003.lineart.crease_threshold = 0.0
ob_cube_008.location = (-15.0, 0.0, 0.6)
ob_cube_008.lineart.crease_threshold = 0.0
ob_cube_007.location = (-15.0, 0.0, 1.0)
ob_cube_007.lineart.crease_threshold = 0.0
ob_plane_010.location = (-15.0, 0.0, 0.6)
ob_plane_010.lineart.crease_threshold = 0.0
ob_plane_007.location = (-15.0, 0.0, 0.0)
ob_plane_007.rotation_euler = (0.0, 0.0, -1.571)
ob_plane_007.lineart.crease_threshold = 0.0
ob_plane_003.location = (0.0, 10.0, 0.8)
ob_plane_003.lineart.crease_threshold = 0.0
ob_plane_002.location = (0.0, 10.0, 1.0)
ob_plane_002.lineart.crease_threshold = 0.0
ob_plane_001.location = (0.0, 10.0, 0.6)
ob_plane_001.lineart.crease_threshold = 0.0
ob_plane_009.location = (-5.0, 0.0, 0.0)
ob_plane_009.rotation_euler = (0.0, 0.0, -1.571)
ob_plane_009.lineart.crease_threshold = 0.0
ob_plane_008.location = (-5.0, 0.0, 0.6)
ob_plane_008.lineart.crease_threshold = 0.0
ob_cube_006.location = (-5.0, 0.0, 0.8)
ob_cube_006.lineart.crease_threshold = 0.0
ob_cube_005.location = (-5.0, 0.0, 0.6)
ob_cube_005.lineart.crease_threshold = 0.0
ob_cube_004.location = (0.0, 0.0, 0.6)
ob_cube_004.lineart.crease_threshold = 0.0
ob_cube_003.location = (0.0, 0.0, 0.8)
ob_cube_003.lineart.crease_threshold = 0.0
ob_plane_006.location = (0.0, 0.0, 0.6)
ob_plane_006.lineart.crease_threshold = 0.0
ob_plane_005.location = (-5.0, 0.0, 0.8)
ob_plane_005.lineart.crease_threshold = 0.0
ob_plane_004.location = (0.0, 0.0, 0.8)
ob_plane_004.lineart.crease_threshold = 0.0
ob_cube_002.location = (0.0, 10.0, 0.6)
ob_cube_002.lineart.crease_threshold = 0.0
ob_cube_001.location = (0.0, 10.0, 1.0)
ob_cube_001.lineart.crease_threshold = 0.0
ob_cube.location = (0.0, 10.0, 0.6)
ob_cube.lineart.crease_threshold = 0.0
ob_cylinder.location = (0.0, 10.0, 4.47e-08)
ob_cylinder.scale = (0.04, 0.04, 0.04)
ob_cylinder.lineart.crease_threshold = 0.0
ob_plane.location = (0.0, 0.0, 0.0)
ob_plane.rotation_euler = (0.0, 0.0, -1.571)
ob_plane.lineart.crease_threshold = 0.0
ob_lamp_001.parent = ob_rotationcontrol
ob_lamp_001.location = (-1.0, 2.0, 4.0)
ob_lamp_001.lock_rotations_4d = False
ob_lamp_001.empty_display_type = 'ARROWS'
ob_lamp_001.color = (0.0, 0.0, 0.0, 0.0)
ob_lamp_001.lineart.crease_threshold = 0.0
_c = ob_lamp_001.constraints.new('TRACK_TO'); _c.name = 'TrackTo'
_c.target = ob_rotationcontrol

# ---- collection membership
col_collection_1.objects.link(ob_rotationcontrol)
col_collection_1.objects.link(ob_cameratarget)
col_collection_1.objects.link(ob_camera)
col_collection_1.objects.link(ob_lamp)
col_collection_2.objects.link(ob_plane_086)
col_collection_2.objects.link(ob_plane_085)
col_collection_2.objects.link(ob_cube_048)
col_collection_2.objects.link(ob_cube_047)
col_collection_2.objects.link(ob_cube_046)
col_collection_2.objects.link(ob_cube_045)
col_collection_2.objects.link(ob_plane_084)
col_collection_2.objects.link(ob_plane_083)
col_collection_2.objects.link(ob_plane_082)
col_collection_2.objects.link(ob_plane_081)
col_collection_2.objects.link(ob_cube_044)
col_collection_2.objects.link(ob_cube_043)
col_collection_2.objects.link(ob_plane_080)
col_collection_2.objects.link(ob_plane_079)
col_collection_2.objects.link(ob_cylinder_017)
col_collection_2.objects.link(ob_cylinder_016)
col_collection_2.objects.link(ob_plane_078)
col_collection_2.objects.link(ob_plane_077)
col_collection_2.objects.link(ob_plane_076)
col_collection_2.objects.link(ob_plane_075)
col_collection_2.objects.link(ob_cylinder_015)
col_collection_2.objects.link(ob_cylinder_014)
col_collection_2.objects.link(ob_plane_074)
col_collection_2.objects.link(ob_plane_073)
col_collection_2.objects.link(ob_cube_042)
col_collection_2.objects.link(ob_cube_041)
col_collection_2.objects.link(ob_plane_072)
col_collection_2.objects.link(ob_plane_071)
col_collection_2.objects.link(ob_plane_070)
col_collection_2.objects.link(ob_plane_069)
col_collection_2.objects.link(ob_cube_040)
col_collection_2.objects.link(ob_cube_039)
col_collection_2.objects.link(ob_cube_038)
col_collection_2.objects.link(ob_cube_037)
col_collection_2.objects.link(ob_plane_068)
col_collection_2.objects.link(ob_plane_067)
col_collection_2.objects.link(ob_plane_066)
col_collection_2.objects.link(ob_plane_065)
col_collection_2.objects.link(ob_plane_064)
col_collection_2.objects.link(ob_plane_062)
col_collection_2.objects.link(ob_plane_063)
col_collection_2.objects.link(ob_plane_061)
col_collection_2.objects.link(ob_plane_060)
col_collection_2.objects.link(ob_cube_036)
col_collection_2.objects.link(ob_cube_035)
col_collection_2.objects.link(ob_cube_034)
col_collection_2.objects.link(ob_cube_033)
col_collection_2.objects.link(ob_plane_059)
col_collection_2.objects.link(ob_plane_058)
col_collection_2.objects.link(ob_plane_057)
col_collection_2.objects.link(ob_plane_056)
col_collection_2.objects.link(ob_cube_032)
col_collection_2.objects.link(ob_cube_031)
col_collection_2.objects.link(ob_plane_055)
col_collection_2.objects.link(ob_plane_054)
col_collection_2.objects.link(ob_cylinder_013)
col_collection_2.objects.link(ob_cylinder_012)
col_collection_2.objects.link(ob_plane_053)
col_collection_2.objects.link(ob_plane_052)
col_collection_2.objects.link(ob_plane_051)
col_collection_2.objects.link(ob_plane_050)
col_collection_2.objects.link(ob_plane_049)
col_collection_2.objects.link(ob_cylinder_011)
col_collection_2.objects.link(ob_cylinder_002)
col_collection_2.objects.link(ob_plane_048)
col_collection_2.objects.link(ob_plane_047)
col_collection_2.objects.link(ob_cube_030)
col_collection_2.objects.link(ob_cube_029)
col_collection_2.objects.link(ob_plane_046)
col_collection_2.objects.link(ob_plane_045)
col_collection_2.objects.link(ob_plane_044)
col_collection_2.objects.link(ob_plane_043)
col_collection_2.objects.link(ob_cube_028)
col_collection_2.objects.link(ob_cube_027)
col_collection_2.objects.link(ob_cube_026)
col_collection_2.objects.link(ob_cube_025)
col_collection_2.objects.link(ob_plane_042)
col_collection_2.objects.link(ob_plane_041)
col_collection_2.objects.link(ob_cylinder_001)
col_collection_2.objects.link(ob_cylinder_010)
col_collection_2.objects.link(ob_cylinder_009)
col_collection_2.objects.link(ob_plane_040)
col_collection_2.objects.link(ob_plane_039)
col_collection_2.objects.link(ob_cube_024)
col_collection_2.objects.link(ob_cube_023)
col_collection_2.objects.link(ob_cylinder_008)
col_collection_2.objects.link(ob_cylinder_007)
col_collection_2.objects.link(ob_cube_022)
col_collection_2.objects.link(ob_cube_021)
col_collection_2.objects.link(ob_plane_038)
col_collection_2.objects.link(ob_plane_037)
col_collection_2.objects.link(ob_plane_036)
col_collection_2.objects.link(ob_plane_035)
col_collection_2.objects.link(ob_cube_020)
col_collection_2.objects.link(ob_cube_019)
col_collection_2.objects.link(ob_plane_034)
col_collection_2.objects.link(ob_plane_033)
col_collection_2.objects.link(ob_plane_032)
col_collection_2.objects.link(ob_plane_021)
col_collection_2.objects.link(ob_plane_020)
col_collection_2.objects.link(ob_plane_031)
col_collection_2.objects.link(ob_plane_030)
col_collection_2.objects.link(ob_plane_029)
col_collection_2.objects.link(ob_plane_028)
col_collection_2.objects.link(ob_cube_018)
col_collection_2.objects.link(ob_cube_017)
col_collection_2.objects.link(ob_cylinder_006)
col_collection_2.objects.link(ob_cylinder_005)
col_collection_2.objects.link(ob_cube_016)
col_collection_2.objects.link(ob_cube_015)
col_collection_2.objects.link(ob_plane_027)
col_collection_2.objects.link(ob_plane_026)
col_collection_2.objects.link(ob_plane_025)
col_collection_2.objects.link(ob_plane_024)
col_collection_2.objects.link(ob_cube_014)
col_collection_2.objects.link(ob_cube_013)
col_collection_2.objects.link(ob_plane_023)
col_collection_2.objects.link(ob_plane_022)
col_collection_2.objects.link(ob_plane_019)
col_collection_2.objects.link(ob_plane_018)
col_collection_2.objects.link(ob_plane_017)
col_collection_2.objects.link(ob_plane_016)
col_collection_2.objects.link(ob_plane_015)
col_collection_2.objects.link(ob_cube_012)
col_collection_2.objects.link(ob_cube_011)
col_collection_2.objects.link(ob_plane_014)
col_collection_2.objects.link(ob_plane_013)
col_collection_2.objects.link(ob_plane_012)
col_collection_2.objects.link(ob_plane_011)
col_collection_2.objects.link(ob_cube_010)
col_collection_2.objects.link(ob_cube_009)
col_collection_2.objects.link(ob_cylinder_004)
col_collection_2.objects.link(ob_cylinder_003)
col_collection_2.objects.link(ob_cube_008)
col_collection_2.objects.link(ob_cube_007)
col_collection_2.objects.link(ob_plane_010)
col_collection_2.objects.link(ob_plane_007)
col_collection_2.objects.link(ob_plane_003)
col_collection_2.objects.link(ob_plane_002)
col_collection_2.objects.link(ob_plane_001)
col_collection_2.objects.link(ob_plane_009)
col_collection_2.objects.link(ob_plane_008)
col_collection_2.objects.link(ob_cube_006)
col_collection_2.objects.link(ob_cube_005)
col_collection_2.objects.link(ob_cube_004)
col_collection_2.objects.link(ob_cube_003)
col_collection_2.objects.link(ob_plane_006)
col_collection_2.objects.link(ob_plane_005)
col_collection_2.objects.link(ob_plane_004)
col_collection_2.objects.link(ob_cube_002)
col_collection_2.objects.link(ob_cube_001)
col_collection_2.objects.link(ob_cube)
col_collection_2.objects.link(ob_cylinder)
col_collection_2.objects.link(ob_plane)
col_collection_2.objects.link(ob_lamp_001)

# ---- scene / render settings (as saved in the file)
scene.camera = ob_camera
scene.frame_start = 1; scene.frame_end = 128; scene.frame_set(1)
scene.render.engine = 'BLENDER_EEVEE_NEXT'
scene.render.image_settings.compression = 90
scene.render.resolution_x = 256
scene.render.resolution_y = 256
scene.render.dither_intensity = 0.0
scene.render.bake_margin = 2
scene.render.bake_bias = 0.0
scene.cycles.use_denoising = False
scene.cycles.samples = 10
scene.cycles.sampling_pattern = 'TABULATED_SOBOL'
scene.cycles.light_sampling_threshold = 0.0
scene.cycles.use_adaptive_sampling = False
scene.cycles.use_light_tree = False
scene.cycles.blur_glossy = 0.0
scene.cycles.volume_bounces = 1
scene.cycles.pixel_filter_type = 'GAUSSIAN'
scene.cycles.sample_clamp_indirect = 0.0
scene.view_settings.view_transform = 'Standard'
bpy.context.view_layer.update()
